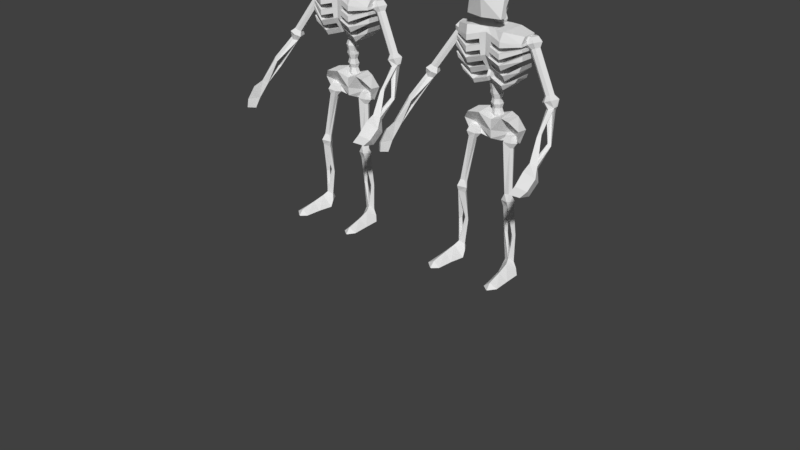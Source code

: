 # Source: Skeleton.blend  (saved by Blender 2.78.0; exported with 4.5.12 LTS)
import bpy
from mathutils import Matrix  # noqa: F401  (used for matrix-valued properties, if any)

bpy.ops.wm.read_factory_settings(use_empty=True)
scene = bpy.context.scene
scene.name = 'Scene'

# ---- collections
col_collection_1 = bpy.data.collections.new('Collection 1'); scene.collection.children.link(col_collection_1)
col_collection_2 = bpy.data.collections.new('Collection 2'); scene.collection.children.link(col_collection_2)
col_collection_2.hide_render = True
col_collection_2.hide_viewport = True

# ---- materials (node trees are filled in below, after node groups)
mat_material = bpy.data.materials.new('Material')
mat_material.alpha_threshold = 0.0
mat_material.use_transparent_shadow = False
mat_material.roughness = 0.5
mat_material.line_color = (0.0, 0.0, 0.0, 1.0)
mat_material_001 = bpy.data.materials.new('Material.001')
mat_material_001.alpha_threshold = 0.0
mat_material_001.use_transparent_shadow = False
mat_material_001.roughness = 0.5
mat_material_001.line_color = (0.0, 0.0, 0.0, 1.0)
mat_material_004 = bpy.data.materials.new('Material.004')
mat_material_004.alpha_threshold = 0.0
mat_material_004.use_transparent_shadow = False
mat_material_004.roughness = 0.5
mat_material_004.line_color = (0.0, 0.0, 0.0, 1.0)
mat_material_005 = bpy.data.materials.new('Material.005')
mat_material_005.alpha_threshold = 0.0
mat_material_005.use_transparent_shadow = False
mat_material_005.roughness = 0.5
mat_material_005.line_color = (0.0, 0.0, 0.0, 1.0)
mat_material_002 = bpy.data.materials.new('Material.002')
mat_material_002.alpha_threshold = 0.0
mat_material_002.use_transparent_shadow = False
mat_material_002.roughness = 0.5
mat_material_002.line_color = (0.0, 0.0, 0.0, 1.0)
mat_material_003 = bpy.data.materials.new('Material.003')
mat_material_003.alpha_threshold = 0.0
mat_material_003.use_transparent_shadow = False
mat_material_003.roughness = 0.5
mat_material_003.line_color = (0.0, 0.0, 0.0, 1.0)

# ---- material node trees

# ---- world
world_world = bpy.data.worlds.new('World'); scene.world = world_world
world_world.color = (0.05088, 0.05088, 0.05088)
world_world.use_sun_shadow = False
world_world.sun_shadow_jitter_overblur = 0.0
world_world.cycles.sampling_method = 'MANUAL'

# ---- meshes
me_cylinder = bpy.data.meshes.new('Cylinder')
me_cylinder.from_pydata([(0.07801, 1.196, -1.918), (0.6947, 0.8546, -1.797), (0.693, 0.1751, -1.553), (0.07447, -0.1628, -1.431), (-0.5422, 0.1788, -1.553), (-0.5405, 0.8583, -1.796), (0.07951, 1.714, -1.162), (0.9443, 1.235, -0.991), (0.9418, 0.2821, -0.6496), (0.07455, -0.1916, -0.4786), (-0.7902, 0.2873, -0.6492), (-0.7878, 1.24, -0.9907), (0.1709, 0.9462, -3.581), (0.7879, 0.5954, -3.509), (0.7868, -0.104, -3.365), (0.1687, -0.4525, -3.293), (-0.4484, -0.1017, -3.365), (-0.4473, 0.5977, -3.509), (0.1717, 1.383, -2.755), (1.037, 0.8912, -2.655), (1.035, -0.0895, -2.453), (0.1687, -0.5782, -2.351), (-0.6966, -0.0863, -2.452), (-0.6951, 0.8944, -2.654), (0.1744, 0.8694, -5.375), (0.7922, 0.5134, -5.394), (0.7925, -0.199, -5.432), (0.175, -0.5555, -5.45), (-0.4428, -0.1995, -5.432), (-0.443, 0.5129, -5.394), (0.1743, 1.128, -4.463), (1.04, 0.629, -4.489), (1.041, -0.37, -4.542), (0.175, -0.8698, -4.568), (-0.6912, -0.3706, -4.542), (-0.6916, 0.6284, -4.489), (0.1731, 0.8868, -7.22), (0.7907, 0.5303, -7.22), (0.7907, -0.1829, -7.22), (0.1731, -0.5395, -7.22), (-0.4445, -0.1832, -7.22), (-0.4445, 0.5303, -7.22), (0.1731, 1.174, -6.322), (1.039, 0.6737, -6.322), (1.039, -0.3263, -6.322), (0.1731, -0.8263, -6.322), (-0.6929, -0.3263, -6.322), (-0.6929, 0.6737, -6.322), (0.1692, 0.8764, -9.143), (0.7865, 0.4838, -9.156), (0.7891, -0.2275, -9.144), (0.1738, -0.5983, -9.109), (-0.4463, -0.2615, -9.136), (-0.4487, 0.4823, -9.156), (0.1733, 1.246, -8.179), (1.039, 0.7245, -8.204), (1.041, -0.2748, -8.234), (0.1757, -0.7923, -8.237), (-0.6915, -0.3055, -8.228), (-0.6928, 0.7236, -8.204), (0.1848, 0.2115, -11.22), (0.8012, -0.1931, -11.13), (0.8006, -0.8357, -10.98), (0.1824, -1.184, -10.9), (-0.4353, -0.8921, -10.97), (-0.434, -0.1916, -11.13), (0.1764, 0.881, -10.37), (1.041, 0.3212, -10.28), (1.041, -0.6206, -10.1), (0.1741, -1.114, -10.01), (-0.6918, -0.6725, -10.09), (-0.6912, 0.3236, -10.28), (0.1911, -0.2145, -13.05), (0.8081, -0.5649, -12.97), (0.8068, -1.264, -12.81), (0.1886, -1.612, -12.73), (-0.4284, -1.261, -12.81), (-0.4272, -0.5626, -12.97), (0.1927, 0.2903, -12.24), (1.057, -0.2632, -12.12), (1.056, -1.18, -11.91), (0.1892, -1.669, -11.79), (-0.6766, -1.24, -11.9), (-0.6749, -0.26, -12.12), (0.2432, -0.5838, -14.8), (0.8604, -0.9375, -14.75), (0.8595, -1.643, -14.63), (0.2415, -1.996, -14.58), (-0.3757, -1.642, -14.63), (-0.3748, -0.9359, -14.75), (0.2439, -0.1852, -13.96), (1.109, -0.6812, -13.88), (1.108, -1.671, -13.72), (0.2414, -2.165, -13.64), (-0.624, -1.669, -13.72), (-0.6227, -0.679, -13.88), (0.4466, -0.7842, -16.86), (1.064, -1.174, -16.88), (0.9468, -1.942, -16.84), (0.242, -2.373, -16.81), (-0.3765, -2.029, -16.75), (-0.3009, -1.265, -16.7), (0.3243, -0.4606, -15.98), (1.182, -0.9662, -15.96), (1.111, -2.002, -15.74), (0.2397, -2.516, -15.63), (-0.6257, -2.016, -15.71), (-0.6172, -1.016, -15.88), (0.1987, -0.8106, -18.75), (0.8176, -1.163, -18.71), (0.8203, -1.828, -18.6), (0.2046, -2.138, -18.64), (-0.4151, -1.826, -18.58), (-0.4177, -1.163, -18.7), (0.2697, -0.5653, -17.73), (1.151, -1.042, -17.67), (1.097, -1.907, -17.58), (0.1887, -2.372, -17.61), (-0.6808, -1.97, -17.52), (-0.6748, -1.121, -17.6), (0.1238, -0.7221, -20.67), (0.7387, -1.073, -20.61), (0.7333, -1.766, -20.48), (0.113, -2.108, -20.42), (-0.5019, -1.756, -20.47), (-0.4965, -1.063, -20.6), (0.1302, -0.4767, -19.79), (0.9924, -0.968, -19.71), (0.9854, -1.937, -19.6), (0.1158, -2.412, -19.52), (-0.7468, -1.915, -19.55), (-0.7395, -0.9479, -19.7), (0.1375, 1.675, -0.3529), (0.6784, 1.376, -0.2463), (0.6769, 0.7798, -0.03266), (0.1344, 0.4835, 0.07425), (-0.4065, 0.7831, -0.03243), (-0.405, 1.379, -0.246), (0.09149, 2.276, 1.338), (0.5194, 2.039, 1.422), (0.5182, 1.568, 1.591), (0.08903, 1.333, 1.676), (-0.3389, 1.57, 1.591), (-0.3377, 2.042, 1.422), (0.1168, 2.223, 0.3553), (0.9273, 1.774, 0.5152), (0.925, 0.8812, 0.8352), (0.1121, 0.4371, 0.9954), (-0.6985, 0.886, 0.8356), (-0.6961, 1.779, 0.5155), (0.16, -0.7532, -22.7), (0.7749, -1.104, -22.64), (0.7695, -1.797, -22.51), (0.1492, -2.139, -22.45), (-0.4657, -1.787, -22.5), (-0.4603, -1.094, -22.63), (0.1686, -0.4829, -21.83), (1.031, -0.9715, -21.75), (1.025, -1.922, -21.58), (0.1561, -2.382, -21.49), (-0.7066, -1.896, -21.57), (-0.7004, -0.9465, -21.74)], [], [(5, 11, 6, 0), (4, 10, 11, 5), (3, 9, 10, 4), (2, 8, 9, 3), (1, 7, 8, 2), (0, 6, 7, 1), (17, 23, 18, 12), (16, 22, 23, 17), (15, 21, 22, 16), (14, 20, 21, 15), (13, 19, 20, 14), (12, 18, 19, 13), (29, 35, 30, 24), (28, 34, 35, 29), (27, 33, 34, 28), (26, 32, 33, 27), (25, 31, 32, 26), (24, 30, 31, 25), (41, 47, 42, 36), (40, 46, 47, 41), (39, 45, 46, 40), (38, 44, 45, 39), (37, 43, 44, 38), (36, 42, 43, 37), (53, 59, 54, 48), (52, 58, 59, 53), (51, 57, 58, 52), (50, 56, 57, 51), (49, 55, 56, 50), (48, 54, 55, 49), (65, 71, 66, 60), (64, 70, 71, 65), (63, 69, 70, 64), (62, 68, 69, 63), (61, 67, 68, 62), (60, 66, 67, 61), (77, 83, 78, 72), (76, 82, 83, 77), (75, 81, 82, 76), (74, 80, 81, 75), (73, 79, 80, 74), (72, 78, 79, 73), (89, 95, 90, 84), (88, 94, 95, 89), (87, 93, 94, 88), (86, 92, 93, 87), (85, 91, 92, 86), (84, 90, 91, 85), (101, 107, 102, 96), (100, 106, 107, 101), (99, 105, 106, 100), (98, 104, 105, 99), (97, 103, 104, 98), (96, 102, 103, 97), (37, 55, 54, 36), (38, 56, 55, 37), (39, 57, 56, 38), (40, 58, 57, 39), (41, 59, 58, 40), (36, 54, 59, 41), (24, 42, 47, 29), (29, 47, 46, 28), (28, 46, 45, 27), (27, 45, 44, 26), (26, 44, 43, 25), (25, 43, 42, 24), (13, 31, 30, 12), (12, 30, 35, 17), (17, 35, 34, 16), (16, 34, 33, 15), (15, 33, 32, 14), (14, 32, 31, 13), (1, 19, 18, 0), (0, 18, 23, 5), (5, 23, 22, 4), (4, 22, 21, 3), (3, 21, 20, 2), (2, 20, 19, 1), (50, 68, 67, 49), (49, 67, 66, 48), (48, 66, 71, 53), (53, 71, 70, 52), (52, 70, 69, 51), (51, 69, 68, 50), (63, 81, 80, 62), (64, 82, 81, 63), (65, 83, 82, 64), (60, 78, 83, 65), (61, 79, 78, 60), (62, 80, 79, 61), (73, 91, 90, 72), (72, 90, 95, 77), (77, 95, 94, 76), (76, 94, 93, 75), (75, 93, 92, 74), (74, 92, 91, 73), (86, 104, 103, 85), (87, 105, 104, 86), (88, 106, 105, 87), (89, 107, 106, 88), (84, 102, 107, 89), (85, 103, 102, 84), (113, 119, 114, 108), (112, 118, 119, 113), (111, 117, 118, 112), (110, 116, 117, 111), (109, 115, 116, 110), (108, 114, 115, 109), (125, 131, 126, 120), (124, 130, 131, 125), (123, 129, 130, 124), (122, 128, 129, 123), (121, 127, 128, 122), (120, 126, 127, 121), (101, 119, 118, 100), (100, 118, 117, 99), (99, 117, 116, 98), (98, 116, 115, 97), (97, 115, 114, 96), (96, 114, 119, 101), (108, 126, 131, 113), (109, 127, 126, 108), (113, 131, 130, 112), (112, 130, 129, 111), (111, 129, 128, 110), (110, 128, 127, 109), (7, 6, 132, 133), (9, 8, 134, 135), (11, 10, 136, 137), (8, 7, 133, 134), (10, 9, 135, 136), (6, 11, 137, 132), (145, 144, 138, 139), (143, 142, 141, 140, 139, 138), (147, 146, 140, 141), (149, 148, 142, 143), (146, 145, 139, 140), (148, 147, 141, 142), (144, 149, 143, 138), (132, 137, 149, 144), (136, 135, 147, 148), (134, 133, 145, 146), (137, 136, 148, 149), (135, 134, 146, 147), (133, 132, 144, 145), (155, 161, 156, 150), (154, 160, 161, 155), (153, 159, 160, 154), (152, 158, 159, 153), (151, 157, 158, 152), (150, 156, 157, 151), (122, 158, 157, 121), (124, 160, 159, 123), (120, 156, 161, 125), (125, 161, 160, 124), (123, 159, 158, 122), (121, 157, 156, 120)])
me_cylinder.use_remesh_preserve_volume = False
me_cylinder.use_remesh_preserve_attributes = False
me_cylinder.use_mirror_vertex_groups = False
me_cylinder.update()
me_cube = bpy.data.meshes.new('Cube')
me_cube.from_pydata([(-0.8669, -0.5032, -0.6405), (-0.8895, 0.4712, -0.669), (-0.00269, 0.9791, -0.6116), (-0.001979, 0.8945, 0.8287), (-1.277, -0.4854, -0.07342), (-0.3894, 0.7658, -0.6583), (8.297e-05, -0.914, -0.6681), (-0.349, 1.0, -0.149), (-0.8363, 0.7619, 0.799), (-0.7812, -0.8803, 0.6708), (-1.099, 0.8656, -0.06862), (-0.5822, -0.7538, -0.6753), (-0.8743, 0.6398, -1.55), (-0.0009255, -1.11, 0.1427), (-0.319, 1.0, 0.1585), (-1.065, 0.8656, 0.4207), (-0.8895, 0.07815, -0.669), (-1.163, -0.46, 0.5647), (-1.003, 0.4831, 1.082), (0.001641, -0.7979, 1.092), (-1.348, 0.5219, -0.2035), (-0.8895, 0.2836, -1.553), (1.192e-07, 0.3974, -1.551), (-0.2123, 0.4032, -1.553), (-0.001467, 0.5437, 1.229), (-0.6022, 0.3423, -1.553), (-0.6674, -0.537, 1.151), (-1.332, 0.4906, 0.4492), (-0.0001958, 0.8568, -1.55), (-0.8895, 0.3145, -1.111), (-0.3798, 0.7283, -0.125), (-1.053, 0.6077, -0.05289), (-0.3529, 0.7283, 0.1486), (-1.022, 0.6077, 0.3909), (0.0001945, -0.1737, 1.284), (-0.4038, -0.1093, 1.27), (-0.8253, -0.05758, 1.143), (0.005939, -0.04992, -0.8172), (0.005939, 0.254, -1.551), (0.005939, 0.1598, -1.111), (-0.7246, -0.6285, -0.6579), (0.3285, -0.432, -7.471), (0.6069, -0.06553, -6.241), (0.7057, -0.9649, -7.714), (0.59, -0.9591, -6.158), (0.0009225, -0.2048, -7.388), (-0.0181, -0.1771, -6.468), (-0.01846, -0.9959, -7.499), (-0.01801, -1.038, -6.386), (1.335, -0.3554, -7.237), (1.107, 0.09618, -6.258), (1.304, -0.6255, -7.444), (1.091, -0.7257, -6.216), (1.025, -0.5157, -6.947), (0.9892, -1.147, -6.938), (-0.01636, -1.166, -7.032), (0.0009538, -0.1671, -6.981), (1.477, -0.195, -6.715), (1.453, -0.8269, -6.792), (-0.001976, -0.06123, -4.044), (-0.001839, 0.3205, -2.095), (-0.001976, -0.9753, -4.044), (-0.00184, -0.854, -2.095), (-1.616, 0.2207, -3.814), (-1.722, 0.06011, -2.256), (-1.616, -0.8204, -3.814), (-1.713, -0.6673, -2.256), (-0.8897, -0.9724, -4.369), (-0.9487, -0.8316, -2.097), (-0.8897, 0.2061, -4.369), (-0.9353, 0.5532, -2.097), (-0.001975, 0.4584, -3.296), (-0.001976, -0.9753, -3.296), (-1.754, -0.794, -3.122), (-1.754, 0.2188, -3.074), (-0.8704, 0.6891, -3.551), (-0.8704, -0.9753, -3.405), (-0.1226, -0.9745, -4.13), (-0.4442, 0.4004, -2.083), (-0.4442, -0.8424, -2.083), (-0.1226, 0.01825, -4.13), (-0.2545, -0.9835, -3.335), (-0.2082, 0.5238, -3.367), (-0.001948, 0.4584, -3.051), (-0.001921, 0.4584, -2.806), (-0.001894, 0.4584, -2.561), (-0.001866, 0.4584, -2.278), (-0.001867, -0.9753, -2.275), (-0.001894, -0.9753, -2.561), (-0.001921, -0.9753, -2.806), (-0.001949, -0.9753, -3.051), (-1.663, -0.8023, -2.578), (-1.687, -0.8007, -2.714), (-1.729, -0.7969, -2.834), (-1.723, -0.8012, -2.969), (-1.664, 0.2137, -2.568), (-1.685, 0.2149, -2.695), (-1.724, 0.2161, -2.806), (-1.722, 0.2173, -2.931), (-0.8704, 0.6891, -2.51), (-0.8704, 0.6891, -2.774), (-0.8704, 0.6891, -3.033), (-0.8704, 0.6891, -3.292), (-0.8704, -0.9753, -2.477), (-0.8704, -0.9753, -2.716), (-0.8704, -0.9753, -2.946), (-0.8704, -0.9753, -3.175), (-0.327, -0.9753, -2.354), (-0.3307, -0.9817, -2.618), (-0.3022, -0.9817, -2.857), (-0.2829, -0.9835, -3.096), (-0.326, 0.5238, -2.363), (-0.2965, 0.5238, -2.625), (-0.2671, 0.5238, -2.873), (-0.2376, 0.5238, -3.12), (-0.001976, -0.9753, -3.545), (-0.001976, -0.9753, -3.794), (-1.755, -0.7923, -3.331), (-1.718, -0.797, -3.568), (-1.755, 0.2201, -3.299), (-1.718, 0.2209, -3.552), (-0.8768, 0.5293, -3.824), (-0.8833, 0.3694, -4.097), (-0.8768, -0.9743, -3.727), (-0.8833, -0.9734, -4.048), (-0.001976, 0.1273, -3.794), (-0.001976, 0.2975, -3.545), (-0.1796, 0.3633, -3.621), (-0.1511, 0.1991, -3.875), (-0.2243, -0.9831, -3.598), (-0.1942, -0.9829, -3.866)], [], [(5, 1, 20), (12, 21, 29), (27, 15, 10, 20), (20, 1, 16), (2, 5, 7), (2, 7, 14), (7, 5, 10), (26, 9, 19), (6, 13, 11), (11, 9, 4), (18, 36, 35, 24), (4, 20, 0), (5, 12, 1), (26, 17, 9), (8, 3, 14, 15), (11, 4, 0, 40), (10, 5, 20), (13, 19, 9), (13, 9, 11), (18, 8, 15, 27), (3, 2, 14), (27, 20, 4, 17), (9, 17, 4), (24, 3, 8, 18), (12, 28, 23, 25), (29, 16, 1, 12), (24, 35, 34), (22, 23, 28), (0, 20, 16), (25, 21, 12), (17, 18, 27), (18, 17, 26, 36), (10, 15, 33, 31), (7, 10, 31, 30), (15, 14, 32, 33), (14, 7, 30, 32), (31, 33, 32, 30), (34, 35, 26, 19), (35, 36, 26), (16, 29, 39, 37), (29, 21, 38, 39), (23, 22, 38, 21, 25), (6, 11, 40, 0, 16, 37), (42, 44, 52, 50), (54, 44, 48, 55), (55, 48, 46, 56), (56, 46, 42, 53), (43, 47, 45, 41), (48, 44, 42, 46), (57, 50, 52, 58), (43, 41, 49, 51), (54, 43, 51, 58), (53, 42, 50, 57), (41, 53, 57, 49), (44, 54, 58, 52), (49, 57, 58, 51), (45, 56, 53, 41), (47, 55, 56, 45), (43, 54, 55, 47), (86, 60, 62, 87), (103, 68, 66, 91), (91, 66, 64, 95), (111, 78, 60, 86), (67, 65, 63, 69), (79, 62, 60, 78), (66, 68, 70, 64), (77, 67, 69, 80), (95, 64, 70, 99), (107, 79, 68, 103), (129, 81, 76, 123), (119, 74, 75, 121), (127, 82, 71, 126), (117, 73, 74, 119), (123, 76, 73, 117), (121, 75, 82, 127), (115, 72, 81, 129), (87, 62, 79, 107), (61, 77, 80, 59), (68, 79, 78, 70), (99, 70, 78, 111), (102, 101, 113, 114), (100, 99, 111, 112), (90, 89, 109, 110), (88, 87, 107, 108), (110, 109, 105, 106), (108, 107, 103, 104), (98, 97, 101, 102), (96, 95, 99, 100), (82, 114, 83, 71), (114, 113, 84, 83), (113, 112, 85, 84), (112, 111, 86, 85), (94, 93, 97, 98), (92, 91, 95, 96), (106, 105, 93, 94), (104, 103, 91, 92), (85, 86, 87, 88), (61, 116, 130, 77), (69, 122, 128, 80), (67, 124, 118, 65), (65, 118, 120, 63), (80, 128, 125, 59), (128, 127, 126, 125), (63, 120, 122, 69), (77, 130, 124, 67), (122, 124, 130, 128), (123, 117, 119, 121), (121, 127, 129, 123), (81, 82, 75, 76), (98, 102, 106, 94), (102, 114, 110, 106), (97, 93, 105, 101), (101, 105, 109, 113), (96, 100, 104, 92), (100, 112, 108, 104), (112, 113, 109, 108), (114, 82, 81, 110), (127, 128, 130, 129), (109, 89, 88, 108), (81, 72, 90, 110), (130, 116, 115, 129), (74, 73, 76, 75), (124, 122, 120, 118), (2, 28, 12, 5)])
me_cube.materials.append(mat_material)
me_cube.use_remesh_preserve_volume = False
me_cube.use_remesh_preserve_attributes = False
me_cube.use_mirror_vertex_groups = False
me_cube.update()
me_cube_001 = bpy.data.meshes.new('Cube.001')
me_cube_001.from_pydata([(-3.574, 1.25, -5.79), (-3.462, 1.438, -5.896), (-3.231, 0.3067, -5.063), (-3.529, 1.233, -5.987), (-3.31, 0.1312, -5.1), (-3.386, 1.317, -5.974), (-3.893, 1.939, -6.936), (-3.637, 2.136, -6.788), (-3.711, 1.878, -6.928), (-3.526, 1.861, -6.966), (-3.857, 0.9002, -6.372), (-3.762, 0.7188, -6.379), (-3.779, 1.709, -7.161), (-3.696, 0.9257, -6.291), (-3.619, 0.8047, -6.367), (-3.362, -0.0781, -5.165), (-4.096, 2.352, -7.315), (-3.683, 2.679, -6.971), (-3.565, 2.437, -7.591), (-3.95, 1.873, -7.674), (-3.835, 3.05, -7.993), (-3.479, 3.39, -7.818), (-3.428, 2.883, -7.974), (-3.637, 2.721, -8.171), (-1.884, -0.2223, -2.303), (-1.582, -0.697, -2.478), (-1.992, -0.5695, -2.309), (-1.79, -0.299, -2.892), (-1.872, -0.5623, -2.896), (-2.175, -0.4665, -2.756), (-1.676, -0.744, -2.757), (-2.192, -0.5808, -2.517), (-1.621, -0.2331, -2.325), (-2.046, -0.5813, -2.835), (-1.923, -0.1894, -2.827), (-1.751, -0.07689, -2.626), (-1.968, -0.7727, -2.639), (-3.483, -0.01547, -4.951), (-3.44, 0.1815, -4.986), (-2.96, -0.1819, -4.633), (-3.257, -0.08861, -4.496), (-2.88, 0.07514, -4.628), (-3.176, 0.1686, -4.491), (-2.831, 0.1763, -4.876), (-3.335, 0.3355, -4.643), (-3.48, -0.1284, -4.652), (-3.002, 0.1857, -4.553), (-3.122, -0.1968, -4.561), (-3.261, -0.3156, -4.77), (-3.049, 0.3635, -4.757), (-1.483, -0.3495, -2.485), (-2.093, -0.2033, -2.751), (-2.044, -0.1056, -2.508), (-1.529, -0.2706, -2.748), (-3.049, 0.1488, -5.118), (-1.768, -0.7177, -2.335), (-3.408, 0.1036, -4.647), (-2.966, -0.2642, -4.873), (-3.883, 2.425, -8.137), (-4.029, 2.819, -7.745), (-3.634, 3.175, -7.483), (-1.126, 0.005115, -11.63), (-1.397, 0.2517, -10.23), (-1.026, -0.09959, -11.8), (-1.064, 0.1263, -10.33), (-1.233, -0.1144, -11.75), (-1.314, 0.0483, -10.31), (-1.121, -0.2134, -11.78), (-1.164, -0.1077, -10.39), (-1.427, 0.04809, -12.98), (-1.171, -0.08028, -13.12), (-1.399, -0.1089, -13.06), (-1.367, -0.2798, -13.05), (-1.533, -0.05407, -11.87), (-1.621, -0.1645, -11.75), (-1.605, -0.1569, -13.13), (-1.415, -0.1498, -11.8), (-1.509, -0.2636, -11.77), (-1.53, -0.04513, -10.22), (-0.7991, -0.1765, -7.059), (-1.164, -0.6041, -7.121), (-1.143, -0.163, -7.035), (-0.891, -0.4264, -7.629), (-0.778, -0.05538, -7.314), (-1.132, -0.08631, -7.535), (-1.254, -0.6011, -7.412), (-1.222, -0.03796, -7.277), (-0.7416, -0.421, -7.038), (-1.21, -0.249, -7.574), (-0.8217, -0.2642, -7.601), (-0.6584, -0.3422, -7.385), (-1.347, -0.3153, -7.337), (-1.408, -0.07786, -9.845), (-1.355, 0.16, -9.676), (-1.114, 0.1433, -9.686), (-1.067, 0.04004, -9.776), (-1.447, 0.008551, -9.758), (-0.8238, -0.6127, -7.16), (-1.152, -0.4158, -7.611), (-0.7854, -0.6187, -7.446), (-1.22, -0.4064, -7.004), (-1.145, -0.09902, -9.872), (-1.543, -0.1149, -10.05), (-1.389, 0.3602, -9.955), (-1.155, -0.1306, -10.1), (-0.975, 0.1768, -10.02), (-1.504, 0.2927, -13.13), (-1.088, 0.008548, -13.42), (-1.367, -0.4621, -13.45), (-1.79, -0.1031, -13.42), (-1.044, 0.2145, -13.71), (-1.403, -0.3396, -13.77), (-1.991, 0.1098, -13.63), (-1.57, 0.9478, -13.29), (-1.189, 0.9581, -13.7), (-1.373, 0.8672, -13.8), (-1.988, 0.8695, -13.64), (-1.615, 1.739, -13.45), (-1.297, 1.742, -13.72), (-1.599, 1.751, -13.77), (-1.98, 1.699, -13.67), (-1.625, 1.966, -13.72), (-1.592, 1.967, -13.74), (-1.627, 1.967, -13.74), (-1.666, 1.962, -13.73)], [(84, 89)], [(55, 25, 50), (57, 15, 54), (48, 15, 57), (28, 39, 27), (38, 56, 44), (24, 55, 32), (2, 1, 0, 38), (15, 37, 38), (17, 18, 60), (19, 18, 58), (83, 90, 89), (100, 80, 97), (98, 101, 82), (98, 99, 85), (79, 100, 87), (5, 1, 2, 54), (3, 5, 54, 4), (0, 3, 4, 38), (6, 8, 3, 0), (8, 6, 7, 9), (7, 1, 5, 9), (6, 0, 1, 7), (8, 9, 5, 3), (12, 11, 10, 6), (14, 11, 12, 9), (13, 14, 9, 8), (10, 13, 8, 6), (4, 13, 10, 38), (8, 9, 12, 6), (54, 15, 11, 14), (38, 10, 11, 15), (54, 14, 13, 4), (16, 6, 7, 17), (16, 6, 12, 19), (18, 17, 7, 9), (18, 19, 12, 9), (20, 59, 58, 23), (20, 59, 60, 21), (23, 58, 18, 22), (22, 21, 60, 18), (20, 21, 22, 23), (33, 36, 31, 29), (55, 24, 26), (46, 49, 44, 42), (24, 32, 35, 52), (35, 34, 51, 52), (36, 55, 26, 31), (36, 30, 25, 55), (35, 53, 27, 34), (50, 53, 35, 32), (28, 30, 36, 33), (37, 15, 48, 45), (45, 56, 38, 37), (40, 42, 56, 45), (48, 47, 40, 45), (49, 2, 38, 44), (49, 43, 54, 2), (48, 57, 39, 47), (41, 43, 49, 46), (46, 34, 27, 41), (27, 39, 41), (51, 34, 46, 42), (29, 51, 42, 40), (33, 29, 40, 47), (39, 28, 33, 47), (57, 43, 41, 39), (54, 43, 57), (42, 44, 56), (53, 50, 25, 30), (50, 32, 55), (52, 51, 29, 31), (52, 31, 26, 24), (53, 30, 28, 27), (60, 59, 16, 17), (59, 16, 19, 58), (64, 63, 61, 62), (68, 67, 63, 64), (65, 67, 68, 66), (61, 65, 66, 62), (69, 71, 65, 61), (71, 69, 70, 72), (72, 70, 63, 67), (69, 61, 63, 70), (72, 67, 65, 71), (75, 74, 73, 69), (77, 74, 75, 72), (76, 77, 72, 71), (73, 76, 71, 69), (62, 66, 76, 73), (71, 72, 75, 69), (68, 78, 74, 77), (62, 73, 74, 78), (68, 77, 76, 66), (88, 91, 86, 84), (100, 79, 81), (79, 87, 90, 83), (91, 100, 81, 86), (99, 98, 82), (91, 85, 80, 100), (90, 99, 82, 89), (97, 99, 90, 87), (98, 85, 91, 88), (95, 89, 82, 101), (94, 83, 89, 95), (88, 84, 93, 96), (98, 88, 96, 92), (99, 97, 80, 85), (98, 92, 101), (97, 87, 100), (83, 86, 81, 79), (84, 86, 83), (95, 101, 104, 105, 94), (103, 102, 92, 96, 93), (102, 104, 101, 92), (103, 93, 94, 105), (104, 68, 64, 105), (78, 68, 104, 102), (62, 78, 102, 103), (105, 64, 62, 103), (69, 70, 107, 106), (69, 75, 109, 106), (70, 72, 108, 107), (75, 72, 108, 109), (109, 108, 111, 112), (107, 108, 111, 110), (109, 112, 106), (107, 110, 106), (106, 110, 114, 113), (110, 111, 115, 114), (106, 112, 116, 113), (112, 111, 115, 116), (113, 114, 118, 117), (116, 115, 119, 120), (113, 116, 120, 117), (114, 115, 119, 118), (117, 120, 124, 121), (118, 119, 123, 122), (117, 118, 122, 121), (120, 119, 123, 124), (123, 124, 121, 122), (94, 93, 84, 83)])
me_cube_001.materials.append(mat_material_001)
me_cube_001.use_remesh_preserve_volume = False
me_cube_001.use_remesh_preserve_attributes = False
me_cube_001.use_mirror_vertex_groups = False
me_cube_001.update()
me_cube_002 = bpy.data.meshes.new('Cube.002')
me_cube_002.from_pydata([(-0.01765, -0.7928, -1.225), (-0.1975, -0.6961, -1.207), (-0.198, -0.5028, -1.168), (-0.01848, -0.406, -1.147), (0.1614, -0.5027, -1.165), (0.1618, -0.696, -1.204), (-0.01953, -0.9111, -1.016), (-0.2718, -0.7756, -0.9912), (-0.2724, -0.5044, -0.9365), (-0.0207, -0.3687, -0.9068), (0.2316, -0.5043, -0.9318), (0.2321, -0.7754, -0.9865), (-0.041, -0.7757, -1.654), (-0.2209, -0.6781, -1.649), (-0.2213, -0.4823, -1.636), (-0.0418, -0.3842, -1.628), (0.1381, -0.4819, -1.633), (0.1385, -0.6776, -1.646), (-0.04289, -0.8698, -1.431), (-0.2951, -0.7329, -1.424), (-0.2957, -0.4584, -1.406), (-0.04401, -0.3208, -1.394), (0.2082, -0.4577, -1.401), (0.2088, -0.7322, -1.419), (-0.03797, -0.81, -2.111), (-0.2179, -0.7138, -2.129), (-0.2182, -0.5201, -2.163), (-0.03875, -0.4226, -2.178), (0.1411, -0.5188, -2.16), (0.1415, -0.7126, -2.126), (-0.03987, -0.8527, -1.872), (-0.2921, -0.7177, -1.897), (-0.2926, -0.4461, -1.944), (-0.04096, -0.3094, -1.965), (0.2113, -0.4444, -1.939), (0.2118, -0.716, -1.893), (-0.03336, -0.8717, -2.578), (-0.2132, -0.7747, -2.591), (-0.2136, -0.5796, -2.615), (-0.03415, -0.4815, -2.625), (0.1457, -0.5784, -2.612), (0.1461, -0.7736, -2.588), (-0.03525, -0.9225, -2.341), (-0.2875, -0.7865, -2.36), (-0.288, -0.5129, -2.393), (-0.03636, -0.3754, -2.407), (0.2159, -0.5114, -2.389), (0.2164, -0.7849, -2.355), (-0.02782, -0.9281, -3.065), (-0.2076, -0.8217, -3.083), (-0.2088, -0.6267, -3.103), (-0.03006, -0.5237, -3.105), (0.1506, -0.6161, -3.099), (0.1518, -0.8202, -3.08), (-0.03103, -0.9994, -2.808), (-0.2832, -0.8584, -2.834), (-0.2841, -0.5859, -2.875), (-0.0327, -0.4437, -2.891), (0.2199, -0.5758, -2.87), (0.2207, -0.8566, -2.83), (-0.028, -0.8102, -3.612), (-0.2078, -0.6974, -3.605), (-0.2083, -0.5169, -3.588), (-0.02878, -0.4187, -3.578), (0.1512, -0.5001, -3.585), (0.1516, -0.6967, -3.602), (-0.0271, -0.9671, -3.375), (-0.2791, -0.812, -3.373), (-0.2801, -0.5488, -3.358), (-0.02837, -0.4104, -3.35), (0.224, -0.5327, -3.353), (0.2248, -0.8111, -3.368), (-0.02586, -0.7501, -4.09), (-0.2057, -0.6524, -4.083), (-0.2061, -0.4563, -4.066), (-0.02663, -0.3581, -4.056), (0.1533, -0.4558, -4.063), (0.1536, -0.6519, -4.08), (-0.0279, -0.8634, -3.869), (-0.28, -0.709, -3.859), (-0.2807, -0.4515, -3.835), (-0.02899, -0.3136, -3.821), (0.2234, -0.4334, -3.83), (0.2239, -0.7083, -3.855), (-0.03723, -0.7032, -4.546), (-0.2171, -0.6053, -4.545), (-0.2175, -0.4087, -4.54), (-0.03801, -0.31, -4.536), (0.1419, -0.408, -4.537), (0.1423, -0.6046, -4.542), (-0.03913, -0.7863, -4.32), (-0.2914, -0.6489, -4.318), (-0.2919, -0.3732, -4.311), (-0.04022, -0.2349, -4.305), (0.212, -0.3723, -4.307), (0.2126, -0.648, -4.314), (-0.09181, -0.712, -5.074), (-0.2717, -0.6065, -5.094), (-0.238, -0.3952, -5.109), (-0.03326, -0.2755, -5.114), (0.1467, -0.3672, -5.086), (0.1251, -0.5749, -5.049), (-0.05804, -0.7732, -4.84), (-0.308, -0.635, -4.854), (-0.2883, -0.3449, -4.833), (-0.03538, -0.2003, -4.82), (0.2169, -0.3387, -4.822), (0.2153, -0.6175, -4.831), (-0.01535, -0.7628, -5.553), (-0.1957, -0.6657, -5.555), (-0.1971, -0.4805, -5.551), (-0.01808, -0.3963, -5.569), (0.1623, -0.479, -5.541), (0.1636, -0.6641, -5.55), (-0.03822, -0.7986, -5.287), (-0.2951, -0.6671, -5.29), (-0.28, -0.4275, -5.295), (-0.01592, -0.3004, -5.316), (0.2371, -0.4072, -5.279), (0.236, -0.6417, -5.271), (0.01086, -0.8461, -6.035), (-0.1684, -0.7487, -6.034), (-0.1675, -0.5553, -6.025), (0.01267, -0.4593, -6.017), (0.1919, -0.5568, -6.019), (0.191, -0.7501, -6.028), (0.007122, -0.8861, -5.804), (-0.2442, -0.75, -5.803), (-0.2429, -0.4813, -5.806), (0.009638, -0.3485, -5.801), (0.2609, -0.4847, -5.79), (0.2597, -0.7536, -5.794), (-0.03827, -0.8757, -0.8129), (-0.1961, -0.7909, -0.7973), (-0.1964, -0.6213, -0.7631), (-0.039, -0.5364, -0.7445), (0.1188, -0.6212, -0.7602), (0.1192, -0.7908, -0.7944), (-0.02842, -0.9879, -0.3648), (-0.1532, -0.9208, -0.3524), (-0.1535, -0.7866, -0.3253), (-0.029, -0.7195, -0.3107), (0.09583, -0.7866, -0.323), (0.09612, -0.9208, -0.3501), (-0.03355, -1.004, -0.6153), (-0.27, -0.8766, -0.5919), (-0.2705, -0.6225, -0.5406), (-0.03465, -0.4953, -0.5128), (0.2018, -0.6224, -0.5363), (0.2023, -0.8765, -0.5875), (0.00496, -0.9002, -6.55), (-0.1743, -0.8029, -6.549), (-0.1734, -0.6094, -6.54), (0.006766, -0.5134, -6.533), (0.186, -0.6109, -6.534), (0.1851, -0.8043, -6.543), (0.0006149, -0.9473, -6.321), (-0.2508, -0.812, -6.319), (-0.2498, -0.5468, -6.308), (0.002432, -0.4174, -6.299), (0.2539, -0.5521, -6.3), (0.253, -0.8169, -6.311), (-0.8669, -0.5032, -0.6405), (-0.8895, 0.4712, -0.669), (-0.00269, 0.9791, -0.6116), (-0.001979, 0.8945, 0.8287), (-1.277, -0.4854, -0.07342), (-0.3894, 0.7658, -0.6583), (8.297e-05, -0.914, -0.6681), (-0.349, 1.0, -0.149), (-0.8363, 0.7619, 0.799), (-0.7812, -0.8803, 0.6708), (-1.099, 0.8656, -0.06862), (-0.5822, -0.7538, -0.6753), (-0.8743, 0.6398, -1.55), (-0.0009255, -1.11, 0.1427), (-0.319, 1.0, 0.1585), (-1.065, 0.8656, 0.4207), (-0.8895, 0.07815, -0.669), (-1.163, -0.46, 0.5647), (-1.003, 0.4831, 1.082), (0.001641, -0.7979, 1.092), (-1.348, 0.5219, -0.2035), (-0.8895, 0.2836, -1.553), (1.192e-07, 0.3974, -1.551), (-0.2123, 0.4032, -1.553), (-0.001467, 0.5437, 1.229), (-0.6022, 0.3423, -1.553), (-0.6674, -0.537, 1.151), (-1.332, 0.4906, 0.4492), (-0.0001958, 0.8568, -1.55), (-0.8895, 0.3145, -1.111), (-0.3798, 0.7283, -0.125), (-1.053, 0.6077, -0.05289), (-0.3529, 0.7283, 0.1486), (-1.022, 0.6077, 0.3909), (0.0001945, -0.1737, 1.284), (-0.4038, -0.1093, 1.27), (-0.8253, -0.05758, 1.143), (0.005939, -0.04992, -0.8172), (0.005939, 0.254, -1.551), (0.005939, 0.1598, -1.111), (-0.7246, -0.6285, -0.6579), (0.3285, -0.432, -7.471), (0.6069, -0.06553, -6.241), (0.7057, -0.9649, -7.714), (0.59, -0.9591, -6.158), (0.0009225, -0.2048, -7.388), (-0.0181, -0.1771, -6.468), (-0.01846, -0.9959, -7.499), (-0.01801, -1.038, -6.386), (1.335, -0.3554, -7.237), (1.107, 0.09618, -6.258), (1.304, -0.6255, -7.444), (1.091, -0.7257, -6.216), (1.025, -0.5157, -6.947), (0.9892, -1.147, -6.938), (-0.01636, -1.166, -7.032), (0.0009538, -0.1671, -6.981), (1.477, -0.195, -6.715), (1.453, -0.8269, -6.792), (-0.001976, -0.06123, -4.044), (-0.001839, 0.3205, -2.095), (-0.001976, -0.9753, -4.044), (-0.00184, -0.854, -2.095), (-1.616, 0.2207, -3.814), (-1.722, 0.06011, -2.256), (-1.616, -0.8204, -3.814), (-1.713, -0.6673, -2.256), (-0.8897, -0.9724, -4.369), (-0.9487, -0.8316, -2.097), (-0.8897, 0.2061, -4.369), (-0.9353, 0.5532, -2.097), (-0.001975, 0.4584, -3.296), (-0.001976, -0.9753, -3.296), (-1.754, -0.794, -3.122), (-1.754, 0.2188, -3.074), (-0.8704, 0.6891, -3.551), (-0.8704, -0.9753, -3.405), (-0.1226, -0.9745, -4.13), (-0.4442, 0.4004, -2.083), (-0.4442, -0.8424, -2.083), (-0.1226, 0.01825, -4.13), (-0.2545, -0.9835, -3.335), (-0.2082, 0.5238, -3.367), (-0.001948, 0.4584, -3.051), (-0.001921, 0.4584, -2.806), (-0.001894, 0.4584, -2.561), (-0.001866, 0.4584, -2.278), (-0.001867, -0.9753, -2.275), (-0.001894, -0.9753, -2.561), (-0.001921, -0.9753, -2.806), (-0.001949, -0.9753, -3.051), (-1.663, -0.8023, -2.578), (-1.687, -0.8007, -2.714), (-1.729, -0.7969, -2.834), (-1.723, -0.8012, -2.969), (-1.664, 0.2137, -2.568), (-1.685, 0.2149, -2.695), (-1.724, 0.2161, -2.806), (-1.722, 0.2173, -2.931), (-0.8704, 0.6891, -2.51), (-0.8704, 0.6891, -2.774), (-0.8704, 0.6891, -3.033), (-0.8704, 0.6891, -3.292), (-0.8704, -0.9753, -2.477), (-0.8704, -0.9753, -2.716), (-0.8704, -0.9753, -2.946), (-0.8704, -0.9753, -3.175), (-0.327, -0.9753, -2.354), (-0.3307, -0.9817, -2.618), (-0.3022, -0.9817, -2.857), (-0.2829, -0.9835, -3.096), (-0.326, 0.5238, -2.363), (-0.2965, 0.5238, -2.625), (-0.2671, 0.5238, -2.873), (-0.2376, 0.5238, -3.12), (-0.001976, -0.9753, -3.545), (-0.001976, -0.9753, -3.794), (-1.755, -0.7923, -3.331), (-1.718, -0.797, -3.568), (-1.755, 0.2201, -3.299), (-1.718, 0.2209, -3.552), (-0.8768, 0.5293, -3.824), (-0.8833, 0.3694, -4.097), (-0.8768, -0.9743, -3.727), (-0.8833, -0.9734, -4.048), (-0.001976, 0.1273, -3.794), (-0.001976, 0.2975, -3.545), (-0.1796, 0.3633, -3.621), (-0.1511, 0.1991, -3.875), (-0.2243, -0.9831, -3.598), (-0.1942, -0.9829, -3.866), (-0.001344, -0.1028, -4.554), (-0.001344, -0.8863, -4.554), (-1.385, 0.1389, -4.358), (-1.385, -0.7536, -4.358), (-0.7623, -0.8839, -4.833), (-0.7623, 0.1264, -4.833), (-0.1047, -0.8856, -4.628), (-0.1047, -0.03466, -4.628), (-0.001344, -0.8863, -4.34), (-1.473, -0.7335, -4.146), (-1.53, 0.1391, -4.133), (-0.8601, 0.4531, -4.359), (-0.7568, 0.2664, -4.6), (-0.7568, -0.8847, -4.558), (-0.001344, 0.0588, -4.34), (-0.1292, 0.1203, -4.41), (-0.1661, -0.8928, -4.402), (-3.577, 1.25, -5.79), (-3.464, 1.438, -5.896), (-3.233, 0.3067, -5.063), (-3.532, 1.233, -5.987), (-3.312, 0.1312, -5.1), (-3.388, 1.317, -5.974), (-3.895, 1.939, -6.936), (-3.64, 2.136, -6.788), (-3.713, 1.878, -6.928), (-3.528, 1.861, -6.966), (-3.859, 0.9002, -6.372), (-3.764, 0.7188, -6.379), (-3.781, 1.709, -7.161), (-3.698, 0.9257, -6.291), (-3.621, 0.8047, -6.367), (-3.364, -0.0781, -5.165), (-4.099, 2.352, -7.315), (-3.685, 2.679, -6.971), (-3.567, 2.437, -7.591), (-3.952, 1.873, -7.674), (-3.837, 3.05, -7.993), (-3.481, 3.39, -7.818), (-3.43, 2.883, -7.974), (-3.639, 2.721, -8.171), (-1.886, -0.2223, -2.303), (-1.584, -0.697, -2.478), (-1.994, -0.5695, -2.309), (-1.792, -0.299, -2.892), (-1.874, -0.5623, -2.896), (-2.178, -0.4665, -2.756), (-1.678, -0.744, -2.757), (-2.194, -0.5808, -2.517), (-1.623, -0.2331, -2.325), (-2.048, -0.5813, -2.835), (-1.926, -0.1894, -2.827), (-1.753, -0.07689, -2.626), (-1.97, -0.7727, -2.639), (-3.485, -0.01547, -4.951), (-3.443, 0.1815, -4.986), (-2.962, -0.1819, -4.633), (-3.259, -0.08861, -4.496), (-2.882, 0.07514, -4.628), (-3.178, 0.1686, -4.491), (-2.833, 0.1763, -4.876), (-3.337, 0.3355, -4.643), (-3.482, -0.1284, -4.652), (-3.004, 0.1857, -4.553), (-3.124, -0.1968, -4.561), (-3.264, -0.3156, -4.77), (-3.052, 0.3635, -4.757), (-1.485, -0.3495, -2.485), (-2.096, -0.2033, -2.751), (-2.046, -0.1056, -2.508), (-1.531, -0.2706, -2.748), (-3.051, 0.1488, -5.118), (-1.77, -0.7177, -2.335), (-3.41, 0.1036, -4.647), (-2.969, -0.2642, -4.873), (-3.885, 2.425, -8.137), (-4.031, 2.819, -7.745), (-3.636, 3.175, -7.483), (-1.128, 0.005115, -11.63), (-1.4, 0.2517, -10.23), (-1.028, -0.09959, -11.8), (-1.066, 0.1263, -10.33), (-1.235, -0.1144, -11.75), (-1.316, 0.0483, -10.31), (-1.123, -0.2134, -11.78), (-1.166, -0.1077, -10.39), (-1.429, 0.04809, -12.98), (-1.173, -0.08028, -13.12), (-1.401, -0.1089, -13.06), (-1.369, -0.2798, -13.05), (-1.535, -0.05407, -11.87), (-1.623, -0.1645, -11.75), (-1.608, -0.1569, -13.13), (-1.417, -0.1498, -11.8), (-1.511, -0.2636, -11.77), (-1.532, -0.04513, -10.22), (-0.8012, -0.1765, -7.059), (-1.166, -0.6041, -7.121), (-1.145, -0.163, -7.035), (-0.8931, -0.4264, -7.629), (-0.7801, -0.05538, -7.314), (-1.134, -0.08631, -7.535), (-1.256, -0.6011, -7.412), (-1.224, -0.03796, -7.277), (-0.7438, -0.421, -7.038), (-1.212, -0.249, -7.574), (-0.8239, -0.2642, -7.601), (-0.6605, -0.3422, -7.385), (-1.349, -0.3153, -7.337), (-1.41, -0.07786, -9.845), (-1.358, 0.16, -9.676), (-1.116, 0.1433, -9.686), (-1.069, 0.04004, -9.776), (-1.449, 0.008551, -9.758), (-0.8259, -0.6127, -7.16), (-1.154, -0.4158, -7.611), (-0.7876, -0.6187, -7.446), (-1.222, -0.4064, -7.004), (-1.147, -0.09902, -9.872), (-1.546, -0.1149, -10.05), (-1.392, 0.3602, -9.955), (-1.157, -0.1306, -10.1), (-0.9771, 0.1768, -10.02), (-1.506, 0.2927, -13.13), (-1.09, 0.008548, -13.42), (-1.369, -0.4621, -13.45), (-1.793, -0.1031, -13.42), (-1.046, 0.2145, -13.71), (-1.405, -0.3396, -13.77), (-1.993, 0.1098, -13.63), (-1.572, 0.9478, -13.29), (-1.191, 0.9581, -13.7), (-1.376, 0.8672, -13.8), (-1.99, 0.8695, -13.64), (-1.617, 1.739, -13.45), (-1.299, 1.742, -13.72), (-1.601, 1.751, -13.77), (-1.982, 1.699, -13.67), (-1.627, 1.966, -13.72), (-1.595, 1.967, -13.74), (-1.629, 1.967, -13.74), (-1.668, 1.962, -13.73)], [(394, 399)], [(5, 11, 6, 0), (4, 10, 11, 5), (3, 9, 10, 4), (2, 8, 9, 3), (1, 7, 8, 2), (0, 6, 7, 1), (17, 23, 18, 12), (16, 22, 23, 17), (15, 21, 22, 16), (14, 20, 21, 15), (13, 19, 20, 14), (12, 18, 19, 13), (29, 35, 30, 24), (28, 34, 35, 29), (27, 33, 34, 28), (26, 32, 33, 27), (25, 31, 32, 26), (24, 30, 31, 25), (41, 47, 42, 36), (40, 46, 47, 41), (39, 45, 46, 40), (38, 44, 45, 39), (37, 43, 44, 38), (36, 42, 43, 37), (53, 59, 54, 48), (52, 58, 59, 53), (51, 57, 58, 52), (50, 56, 57, 51), (49, 55, 56, 50), (48, 54, 55, 49), (65, 71, 66, 60), (64, 70, 71, 65), (63, 69, 70, 64), (62, 68, 69, 63), (61, 67, 68, 62), (60, 66, 67, 61), (77, 83, 78, 72), (76, 82, 83, 77), (75, 81, 82, 76), (74, 80, 81, 75), (73, 79, 80, 74), (72, 78, 79, 73), (89, 95, 90, 84), (88, 94, 95, 89), (87, 93, 94, 88), (86, 92, 93, 87), (85, 91, 92, 86), (84, 90, 91, 85), (101, 107, 102, 96), (100, 106, 107, 101), (99, 105, 106, 100), (98, 104, 105, 99), (97, 103, 104, 98), (96, 102, 103, 97), (37, 55, 54, 36), (38, 56, 55, 37), (39, 57, 56, 38), (40, 58, 57, 39), (41, 59, 58, 40), (36, 54, 59, 41), (24, 42, 47, 29), (29, 47, 46, 28), (28, 46, 45, 27), (27, 45, 44, 26), (26, 44, 43, 25), (25, 43, 42, 24), (13, 31, 30, 12), (12, 30, 35, 17), (17, 35, 34, 16), (16, 34, 33, 15), (15, 33, 32, 14), (14, 32, 31, 13), (1, 19, 18, 0), (0, 18, 23, 5), (5, 23, 22, 4), (4, 22, 21, 3), (3, 21, 20, 2), (2, 20, 19, 1), (50, 68, 67, 49), (49, 67, 66, 48), (48, 66, 71, 53), (53, 71, 70, 52), (52, 70, 69, 51), (51, 69, 68, 50), (63, 81, 80, 62), (64, 82, 81, 63), (65, 83, 82, 64), (60, 78, 83, 65), (61, 79, 78, 60), (62, 80, 79, 61), (73, 91, 90, 72), (72, 90, 95, 77), (77, 95, 94, 76), (76, 94, 93, 75), (75, 93, 92, 74), (74, 92, 91, 73), (86, 104, 103, 85), (87, 105, 104, 86), (88, 106, 105, 87), (89, 107, 106, 88), (84, 102, 107, 89), (85, 103, 102, 84), (113, 119, 114, 108), (112, 118, 119, 113), (111, 117, 118, 112), (110, 116, 117, 111), (109, 115, 116, 110), (108, 114, 115, 109), (125, 131, 126, 120), (124, 130, 131, 125), (123, 129, 130, 124), (122, 128, 129, 123), (121, 127, 128, 122), (120, 126, 127, 121), (101, 119, 118, 100), (100, 118, 117, 99), (99, 117, 116, 98), (98, 116, 115, 97), (97, 115, 114, 96), (96, 114, 119, 101), (108, 126, 131, 113), (109, 127, 126, 108), (113, 131, 130, 112), (112, 130, 129, 111), (111, 129, 128, 110), (110, 128, 127, 109), (7, 6, 132, 133), (9, 8, 134, 135), (11, 10, 136, 137), (8, 7, 133, 134), (10, 9, 135, 136), (6, 11, 137, 132), (145, 144, 138, 139), (143, 142, 141, 140, 139, 138), (147, 146, 140, 141), (149, 148, 142, 143), (146, 145, 139, 140), (148, 147, 141, 142), (144, 149, 143, 138), (132, 137, 149, 144), (136, 135, 147, 148), (134, 133, 145, 146), (137, 136, 148, 149), (135, 134, 146, 147), (133, 132, 144, 145), (155, 161, 156, 150), (154, 160, 161, 155), (153, 159, 160, 154), (152, 158, 159, 153), (151, 157, 158, 152), (150, 156, 157, 151), (122, 158, 157, 121), (124, 160, 159, 123), (120, 156, 161, 125), (125, 161, 160, 124), (123, 159, 158, 122), (121, 157, 156, 120), (167, 163, 182), (174, 183, 191), (189, 177, 172, 182), (182, 163, 178), (164, 167, 169), (164, 169, 176), (169, 167, 172), (188, 171, 181), (168, 175, 173), (173, 171, 166), (180, 198, 197, 186), (166, 182, 162), (167, 174, 163), (188, 179, 171), (170, 165, 176, 177), (173, 166, 162, 202), (172, 167, 182), (175, 181, 171), (175, 171, 173), (180, 170, 177, 189), (165, 164, 176), (189, 182, 166, 179), (171, 179, 166), (186, 165, 170, 180), (174, 190, 185, 187), (191, 178, 163, 174), (186, 197, 196), (184, 185, 190), (162, 182, 178), (187, 183, 174), (179, 180, 189), (180, 179, 188, 198), (172, 177, 195, 193), (169, 172, 193, 192), (177, 176, 194, 195), (176, 169, 192, 194), (193, 195, 194, 192), (196, 197, 188, 181), (197, 198, 188), (178, 191, 201, 199), (191, 183, 200, 201), (185, 184, 200, 183, 187), (168, 173, 202, 162, 178, 199), (204, 206, 214, 212), (216, 206, 210, 217), (217, 210, 208, 218), (218, 208, 204, 215), (205, 209, 207, 203), (210, 206, 204, 208), (219, 212, 214, 220), (205, 203, 211, 213), (216, 205, 213, 220), (215, 204, 212, 219), (203, 215, 219, 211), (206, 216, 220, 214), (211, 219, 220, 213), (207, 218, 215, 203), (209, 217, 218, 207), (205, 216, 217, 209), (248, 222, 224, 249), (265, 230, 228, 253), (253, 228, 226, 257), (273, 240, 222, 248), (229, 227, 225, 231), (241, 224, 222, 240), (228, 230, 232, 226), (239, 229, 231, 242), (257, 226, 232, 261), (269, 241, 230, 265), (291, 243, 238, 285), (281, 236, 237, 283), (289, 244, 233, 288), (279, 235, 236, 281), (285, 238, 235, 279), (283, 237, 244, 289), (277, 234, 243, 291), (249, 224, 241, 269), (223, 239, 242, 221), (230, 241, 240, 232), (261, 232, 240, 273), (264, 263, 275, 276), (262, 261, 273, 274), (252, 251, 271, 272), (250, 249, 269, 270), (272, 271, 267, 268), (270, 269, 265, 266), (260, 259, 263, 264), (258, 257, 261, 262), (244, 276, 245, 233), (276, 275, 246, 245), (275, 274, 247, 246), (274, 273, 248, 247), (256, 255, 259, 260), (254, 253, 257, 258), (268, 267, 255, 256), (266, 265, 253, 254), (247, 248, 249, 250), (223, 278, 292, 239), (231, 284, 290, 242), (229, 286, 280, 227), (227, 280, 282, 225), (242, 290, 287, 221), (290, 289, 288, 287), (225, 282, 284, 231), (239, 292, 286, 229), (284, 286, 292, 290), (285, 279, 281, 283), (283, 289, 291, 285), (243, 244, 237, 238), (260, 264, 268, 256), (264, 276, 272, 268), (259, 255, 267, 263), (263, 267, 271, 275), (258, 262, 266, 254), (262, 274, 270, 266), (274, 275, 271, 270), (276, 244, 243, 272), (289, 290, 292, 291), (271, 251, 250, 270), (243, 234, 252, 272), (292, 278, 277, 291), (236, 235, 238, 237), (286, 284, 282, 280), (164, 190, 174, 167), (297, 296, 295, 298), (299, 297, 298, 300), (294, 299, 300, 293), (294, 301, 309, 299), (298, 305, 308, 300), (297, 306, 302, 296), (296, 302, 303, 295), (300, 308, 307, 293), (295, 303, 305, 298), (299, 309, 306, 297), (305, 306, 309, 308), (306, 305, 303, 302), (307, 308, 242, 221), (309, 239, 242, 308), (239, 309, 301, 223), (365, 335, 360), (367, 325, 364), (358, 325, 367), (338, 349, 337), (348, 366, 354), (334, 365, 342), (312, 311, 310, 348), (325, 347, 348), (327, 328, 370), (329, 328, 368), (393, 400, 399), (410, 390, 407), (408, 411, 392), (408, 409, 395), (389, 410, 397), (315, 311, 312, 364), (313, 315, 364, 314), (310, 313, 314, 348), (316, 318, 313, 310), (318, 316, 317, 319), (317, 311, 315, 319), (316, 310, 311, 317), (318, 319, 315, 313), (322, 321, 320, 316), (324, 321, 322, 319), (323, 324, 319, 318), (320, 323, 318, 316), (314, 323, 320, 348), (318, 319, 322, 316), (364, 325, 321, 324), (348, 320, 321, 325), (364, 324, 323, 314), (326, 316, 317, 327), (326, 316, 322, 329), (328, 327, 317, 319), (328, 329, 322, 319), (330, 369, 368, 333), (330, 369, 370, 331), (333, 368, 328, 332), (332, 331, 370, 328), (330, 331, 332, 333), (343, 346, 341, 339), (365, 334, 336), (356, 359, 354, 352), (334, 342, 345, 362), (345, 344, 361, 362), (346, 365, 336, 341), (346, 340, 335, 365), (345, 363, 337, 344), (360, 363, 345, 342), (338, 340, 346, 343), (347, 325, 358, 355), (355, 366, 348, 347), (350, 352, 366, 355), (358, 357, 350, 355), (359, 312, 348, 354), (359, 353, 364, 312), (358, 367, 349, 357), (351, 353, 359, 356), (356, 344, 337, 351), (337, 349, 351), (361, 344, 356, 352), (339, 361, 352, 350), (343, 339, 350, 357), (349, 338, 343, 357), (367, 353, 351, 349), (364, 353, 367), (352, 354, 366), (363, 360, 335, 340), (360, 342, 365), (362, 361, 339, 341), (362, 341, 336, 334), (363, 340, 338, 337), (370, 369, 326, 327), (369, 326, 329, 368), (374, 373, 371, 372), (378, 377, 373, 374), (375, 377, 378, 376), (371, 375, 376, 372), (379, 381, 375, 371), (381, 379, 380, 382), (382, 380, 373, 377), (379, 371, 373, 380), (382, 377, 375, 381), (385, 384, 383, 379), (387, 384, 385, 382), (386, 387, 382, 381), (383, 386, 381, 379), (372, 376, 386, 383), (381, 382, 385, 379), (378, 388, 384, 387), (372, 383, 384, 388), (378, 387, 386, 376), (398, 401, 396, 394), (410, 389, 391), (389, 397, 400, 393), (401, 410, 391, 396), (409, 408, 392), (401, 395, 390, 410), (400, 409, 392, 399), (407, 409, 400, 397), (408, 395, 401, 398), (405, 399, 392, 411), (404, 393, 399, 405), (398, 394, 403, 406), (408, 398, 406, 402), (409, 407, 390, 395), (408, 402, 411), (407, 397, 410), (393, 396, 391, 389), (394, 396, 393), (405, 411, 414, 415, 404), (413, 412, 402, 406, 403), (412, 414, 411, 402), (413, 403, 404, 415), (414, 378, 374, 415), (388, 378, 414, 412), (372, 388, 412, 413), (415, 374, 372, 413), (379, 380, 417, 416), (379, 385, 419, 416), (380, 382, 418, 417), (385, 382, 418, 419), (419, 418, 421, 422), (417, 418, 421, 420), (419, 422, 416), (417, 420, 416), (416, 420, 424, 423), (420, 421, 425, 424), (416, 422, 426, 423), (422, 421, 425, 426), (423, 424, 428, 427), (426, 425, 429, 430), (423, 426, 430, 427), (424, 425, 429, 428), (427, 430, 434, 431), (428, 429, 433, 432), (427, 428, 432, 431), (430, 429, 433, 434), (433, 434, 431, 432), (404, 403, 394, 393)])
me_cube_002.polygons.foreach_set('material_index', [0, 0, 0, 0, 0, 0, 0, 0, 0, 0, 0, 0, 0, 0, 0, 0, 0, 0, 0, 0, 0, 0, 0, 0, 0, 0, 0, 0, 0, 0, 0, 0, 0, 0, 0, 0, 0, 0, 0, 0, 0, 0, 0, 0, 0, 0, 0, 0, 0, 0, 0, 0, 0, 0, 0, 0, 0, 0, 0, 0, 0, 0, 0, 0, 0, 0, 0, 0, 0, 0, 0, 0, 0, 0, 0, 0, 0, 0, 0, 0, 0, 0, 0, 0, 0, 0, 0, 0, 0, 0, 0, 0, 0, 0, 0, 0, 0, 0, 0, 0, 0, 0, 0, 0, 0, 0, 0, 0, 0, 0, 0, 0, 0, 0, 0, 0, 0, 0, 0, 0, 0, 0, 0, 0, 0, 0, 0, 0, 0, 0, 0, 0, 0, 0, 0, 0, 0, 0, 0, 0, 0, 0, 0, 0, 0, 0, 0, 0, 0, 0, 0, 0, 0, 0, 0, 0, 0, 0, 0, 0, 0, 0, 0, 0, 0, 0, 0, 0, 0, 0, 0, 0, 0, 0, 0, 0, 0, 0, 0, 0, 0, 0, 0, 0, 0, 0, 0, 0, 0, 0, 0, 0, 0, 0, 0, 0, 0, 0, 0, 0, 0, 0, 0, 0, 0, 0, 0, 0, 0, 0, 0, 0, 0, 0, 0, 0, 0, 0, 0, 0, 0, 0, 0, 0, 0, 0, 0, 0, 0, 0, 0, 0, 0, 0, 0, 0, 0, 0, 0, 0, 0, 0, 0, 0, 0, 0, 0, 0, 0, 0, 0, 0, 0, 0, 0, 0, 0, 0, 0, 0, 0, 0, 0, 0, 0, 0, 0, 0, 0, 0, 0, 0, 0, 0, 0, 0, 0, 0, 0, 0, 0, 0, 0, 0, 0, 0, 0, 0, 0, 0, 0, 0, 0, 0, 0, 0, 1, 1, 1, 1, 1, 1, 1, 1, 1, 1, 1, 1, 1, 1, 1, 1, 1, 1, 1, 1, 1, 1, 1, 1, 1, 1, 1, 1, 1, 1, 1, 1, 1, 1, 1, 1, 1, 1, 1, 1, 1, 1, 1, 1, 1, 1, 1, 1, 1, 1, 1, 1, 1, 1, 1, 1, 1, 1, 1, 1, 1, 1, 1, 1, 1, 1, 1, 1, 1, 1, 1, 1, 1, 1, 1, 1, 1, 1, 1, 1, 1, 1, 1, 1, 1, 1, 1, 1, 1, 1, 1, 1, 1, 1, 1, 1, 1, 1, 1, 1, 1, 1, 1, 1, 1, 1, 1, 1, 1, 1, 1, 1, 1, 1, 1, 1, 1, 1, 1, 1, 1, 1, 1, 1, 1, 1, 1, 1, 1, 1, 1, 1, 1, 1, 1, 1, 1, 1, 1, 1, 1])
me_cube_002.materials.append(mat_material_004)
me_cube_002.materials.append(mat_material_005)
me_cube_002.use_remesh_preserve_volume = False
me_cube_002.use_remesh_preserve_attributes = False
me_cube_002.use_mirror_vertex_groups = False
me_cube_002.update()
me_cube_003 = bpy.data.meshes.new('Cube.003')
me_cube_003.from_pydata([(-4.294, 0.7985, -6.83), (-4.361, -0.000468, -5.593), (-4.163, 0.9227, -6.968), (-4.201, 0.1556, -5.773), (-4.231, 0.7238, -7.008), (-4.271, -0.03743, -5.723), (-4.096, 0.7922, -7.003), (-4.049, 0.008707, -5.838), (-4.36, 1.052, -8.23), (-4.132, 1.249, -8.116), (-4.203, 0.9906, -8.188), (-4.034, 0.9538, -8.201), (-4.506, 0.3461, -7.318), (-4.436, 0.1825, -7.268), (-4.25, 0.7816, -8.371), (-4.369, 0.3821, -7.231), (-4.301, 0.2512, -7.264), (-4.311, -0.2485, -5.742), (-4.452, 1.305, -8.715), (-4.102, 1.653, -8.44), (-4.011, 1.124, -8.603), (-4.32, 0.7904, -8.911), (-4.086, 1.559, -9.357), (-3.79, 1.85, -9.255), (-3.771, 1.412, -9.264), (-3.944, 1.121, -9.376), (-1.674, -0.2353, -2.614), (-1.994, -0.1372, -2.366), (-1.734, -0.5458, -2.571), (-2.067, -0.4479, -2.337), (-2.008, -0.2282, -2.944), (-2.252, -0.1537, -2.755), (-2.064, -0.4644, -2.922), (-2.307, -0.3899, -2.733), (-1.859, -0.6061, -2.818), (-2.274, -0.4792, -2.497), (-1.76, -0.1803, -2.858), (-2.175, -0.05339, -2.537), (-1.771, -0.133, -2.437), (-1.873, -0.5686, -2.397), (-2.202, -0.4874, -2.829), (-2.12, -0.1363, -2.862), (-1.944, -0.01806, -2.707), (-2.089, -0.6414, -2.648), (-4.174, -0.2174, -5.717), (-4.388, -0.1714, -5.537), (-4.037, 0.01174, -5.769), (-4.32, 0.05369, -5.561), (-3.861, -0.2757, -5.32), (-4.105, -0.2012, -5.132), (-3.806, -0.03957, -5.342), (-4.049, 0.03494, -5.154), (-3.812, 0.04146, -5.6), (-4.227, 0.1684, -5.279), (-3.911, -0.3843, -5.56), (-4.326, -0.2574, -5.239), (-4.315, -0.3047, -5.659), (-4.213, 0.1308, -5.7), (-3.908, 0.05688, -5.25), (-3.99, -0.2943, -5.217), (-4.142, -0.4197, -5.39), (-3.996, 0.2037, -5.448), (-1.704, -0.3906, -2.593), (-2.031, -0.2926, -2.352), (-2.036, -0.3463, -2.933), (-2.28, -0.2718, -2.744), (-2.224, -0.2663, -2.517), (-1.809, -0.3932, -2.838), (-4.093, -0.1126, -5.772), (-1.822, -0.3508, -2.417), (-4.383, -0.0445, -5.494), (-3.833, -0.1576, -5.331), (-4.077, -0.08312, -5.143), (-4.277, -0.04454, -5.259), (-3.862, -0.1714, -5.58), (-4.158, 1.038, -9.337), (-4.29, 1.455, -9.108), (-3.97, 1.779, -8.932), (-3.921, 1.296, -9.002), (-1.223, 0.1811, -11.32), (-1.687, 0.4454, -9.937), (-1.113, 0.05986, -11.48), (-1.369, 0.3171, -9.993), (-1.323, 0.05122, -11.44), (-1.606, 0.2476, -9.983), (-1.211, -0.05016, -11.45), (-1.462, 0.09278, -10.04), (-1.521, 0.08601, -12.85), (-1.226, -0.03256, -12.79), (-1.499, -0.06395, -12.76), (-1.471, -0.2334, -12.73), (-1.858, 0.1039, -11.6), (-1.955, 0.005801, -11.48), (-1.759, -0.1344, -12.84), (-1.745, 0.01394, -11.52), (-1.843, -0.09583, -11.49), (-1.815, 0.1697, -9.91), (-1.178, -0.7939, -6.936), (-1.144, -0.4601, -6.688), (-1.495, -0.7943, -6.893), (-1.463, -0.4487, -6.659), (-1.236, -0.4638, -7.265), (-1.21, -0.2104, -7.077), (-1.478, -0.4552, -7.243), (-1.452, -0.2017, -7.055), (-1.578, -0.6833, -7.14), (-1.533, -0.2517, -6.819), (-1.141, -0.6989, -7.18), (-1.096, -0.2673, -6.859), (-1.097, -0.6786, -6.759), (-1.544, -0.6627, -6.718), (-1.527, -0.3241, -7.15), (-1.167, -0.337, -7.183), (-1.017, -0.4867, -7.028), (-1.657, -0.4639, -6.97), (-1.706, 0.1849, -9.539), (-1.657, 0.4244, -9.406), (-1.458, 0.1655, -9.56), (-1.43, 0.4129, -9.417), (-1.387, 0.3036, -9.489), (-1.743, 0.2742, -9.467), (-1.337, -0.7941, -6.914), (-1.303, -0.4544, -6.673), (-1.357, -0.4595, -7.254), (-1.331, -0.2061, -7.066), (-1.315, -0.2595, -6.839), (-1.359, -0.6911, -7.16), (-1.32, -0.6706, -6.739), (-1.582, 0.1704, -9.554), (-1.553, 0.4178, -9.412), (-1.835, 0.1289, -9.724), (-1.693, 0.5826, -9.687), (-1.471, 0.1108, -9.774), (-1.303, 0.4068, -9.732), (-0.01814, -0.7855, -1.171), (-0.198, -0.6895, -1.156), (-0.1984, -0.4973, -1.124), (-0.01885, -0.4012, -1.107), (0.161, -0.4972, -1.121), (0.1614, -0.6894, -1.153), (-0.01982, -0.9062, -0.9835), (-0.272, -0.7715, -0.9633), (-0.2725, -0.502, -0.9181), (-0.02082, -0.3672, -0.8933), (0.2314, -0.5019, -0.9135), (0.2319, -0.7713, -0.9586), (-0.04191, -0.7629, -1.553), (-0.2218, -0.6657, -1.55), (-0.2221, -0.4708, -1.541), (-0.04264, -0.3731, -1.535), (0.1372, -0.4703, -1.538), (0.1376, -0.6652, -1.547), (-0.0436, -0.8596, -1.353), (-0.2958, -0.7233, -1.349), (-0.2963, -0.45, -1.336), (-0.04461, -0.313, -1.328), (0.2076, -0.4493, -1.332), (0.2081, -0.7226, -1.344), (-0.03935, -0.7911, -1.959), (-0.2192, -0.695, -1.977), (-0.2196, -0.5015, -2.009), (-0.04014, -0.4041, -2.024), (0.1397, -0.5003, -2.006), (0.1401, -0.6937, -1.974), (-0.04101, -0.8367, -1.746), (-0.2933, -0.702, -1.77), (-0.2938, -0.4307, -1.815), (-0.04212, -0.2942, -1.836), (0.2101, -0.4289, -1.811), (0.2107, -0.7002, -1.766), (-0.0352, -0.8464, -2.374), (-0.2151, -0.7496, -2.387), (-0.2155, -0.5549, -2.411), (-0.03599, -0.457, -2.421), (0.1439, -0.5537, -2.408), (0.1443, -0.7485, -2.384), (-0.03687, -0.9001, -2.162), (-0.2891, -0.7644, -2.181), (-0.2897, -0.4913, -2.214), (-0.03797, -0.354, -2.229), (0.2143, -0.4898, -2.21), (0.2148, -0.7628, -2.177), (-0.03016, -0.8962, -2.806), (-0.21, -0.7899, -2.824), (-0.2111, -0.5954, -2.845), (-0.03239, -0.4926, -2.848), (0.1483, -0.5848, -2.841), (0.1494, -0.7884, -2.821), (-0.03312, -0.9706, -2.577), (-0.2853, -0.8298, -2.602), (-0.2862, -0.5578, -2.642), (-0.03481, -0.4158, -2.658), (0.2178, -0.5477, -2.638), (0.2186, -0.828, -2.598), (-0.03086, -0.7715, -3.295), (-0.2106, -0.6592, -3.29), (-0.2111, -0.4796, -3.278), (-0.03156, -0.3819, -3.27), (0.1484, -0.4628, -3.275), (0.1488, -0.6585, -3.287), (-0.02975, -0.931, -3.082), (-0.2817, -0.7765, -3.082), (-0.2826, -0.5144, -3.073), (-0.03092, -0.3766, -3.068), (0.2214, -0.4984, -3.068), (0.2222, -0.7756, -3.078), (-0.02919, -0.7054, -3.721), (-0.209, -0.608, -3.717), (-0.2094, -0.4129, -3.704), (-0.02988, -0.3151, -3.696), (0.15, -0.4124, -3.701), (0.1503, -0.6076, -3.713), (-0.03103, -0.8211, -3.523), (-0.2831, -0.6674, -3.517), (-0.2837, -0.4112, -3.499), (-0.032, -0.2739, -3.487), (0.2203, -0.3932, -3.494), (0.2208, -0.6668, -3.512), (-0.04101, -0.6526, -4.128), (-0.2209, -0.555, -4.129), (-0.2212, -0.3592, -4.127), (-0.04173, -0.261, -4.124), (0.1381, -0.3585, -4.123), (0.1385, -0.5544, -4.125), (-0.04269, -0.7383, -3.925), (-0.2949, -0.6015, -3.926), (-0.2954, -0.3269, -3.923), (-0.0437, -0.1892, -3.92), (0.2085, -0.326, -3.919), (0.209, -0.6006, -3.922), (-0.09612, -0.6544, -4.598), (-0.276, -0.549, -4.617), (-0.2423, -0.3383, -4.633), (-0.03754, -0.219, -4.638), (0.1425, -0.3107, -4.612), (0.1208, -0.5181, -4.577), (-0.06212, -0.7185, -4.388), (-0.312, -0.5806, -4.403), (-0.2923, -0.2918, -4.388), (-0.03937, -0.1479, -4.379), (0.2128, -0.2857, -4.378), (0.2113, -0.5634, -4.382), (-0.02014, -0.6987, -5.023), (-0.2005, -0.6019, -5.026), (-0.2019, -0.4175, -5.025), (-0.02284, -0.3333, -5.042), (0.1575, -0.4161, -5.016), (0.1589, -0.6004, -5.021), (-0.04274, -0.7379, -4.786), (-0.2996, -0.6069, -4.79), (-0.2845, -0.3681, -4.798), (-0.02041, -0.2411, -4.818), (0.2326, -0.3479, -4.784), (0.2315, -0.5817, -4.774), (0.005589, -0.7753, -5.451), (-0.1736, -0.6784, -5.451), (-0.1727, -0.4858, -5.446), (0.007461, -0.3901, -5.441), (0.1867, -0.4873, -5.44), (0.1857, -0.6798, -5.446), (0.00207, -0.8183, -5.245), (-0.2492, -0.6828, -5.246), (-0.2479, -0.4149, -5.253), (0.004657, -0.2826, -5.249), (0.2559, -0.4184, -5.238), (0.2546, -0.6863, -5.238), (-0.03836, -0.8736, -0.8031), (-0.1961, -0.7893, -0.7904), (-0.1964, -0.6208, -0.7622), (-0.03898, -0.5364, -0.7466), (0.1188, -0.6207, -0.7593), (0.1191, -0.7892, -0.7875), (-0.02808, -0.9913, -0.4027), (-0.1529, -0.9246, -0.3927), (-0.1531, -0.7913, -0.3704), (-0.02857, -0.7246, -0.3581), (0.09624, -0.7912, -0.3681), (0.09648, -0.9246, -0.3904), (-0.03346, -1.004, -0.6255), (-0.2699, -0.8775, -0.6066), (-0.2703, -0.6249, -0.5643), (-0.0344, -0.4985, -0.541), (0.202, -0.6247, -0.5599), (0.2025, -0.8773, -0.6022), (-0.0008341, -0.8225, -5.909), (-0.18, -0.7256, -5.909), (-0.1791, -0.5329, -5.904), (0.001038, -0.4373, -5.898), (0.1802, -0.5344, -5.898), (0.1793, -0.727, -5.903), (-0.004958, -0.8725, -5.704), (-0.2563, -0.7377, -5.705), (-0.2553, -0.4736, -5.698), (-0.003053, -0.3448, -5.691), (0.2484, -0.4789, -5.691), (0.2474, -0.7426, -5.697), (-0.8669, -0.5032, -0.6405), (-0.8895, 0.4712, -0.669), (-0.00269, 0.9791, -0.6116), (-0.001979, 0.8945, 0.8287), (-1.277, -0.4854, -0.07342), (-0.3894, 0.7658, -0.6583), (8.297e-05, -0.914, -0.6681), (-0.349, 1.0, -0.149), (-0.8363, 0.7619, 0.799), (-0.7812, -0.8803, 0.6708), (-1.099, 0.8656, -0.06862), (-0.5822, -0.7538, -0.6753), (-0.8743, 0.6398, -1.55), (-0.0009255, -1.11, 0.1427), (-0.319, 1.0, 0.1585), (-1.065, 0.8656, 0.4207), (-0.8895, 0.07815, -0.669), (-1.163, -0.46, 0.5647), (-1.003, 0.4831, 1.082), (0.001641, -0.7979, 1.092), (-1.348, 0.5219, -0.2035), (-0.8895, 0.2836, -1.553), (1.192e-07, 0.3974, -1.551), (-0.2123, 0.4032, -1.553), (-0.001467, 0.5437, 1.229), (-0.6022, 0.3423, -1.553), (-0.6674, -0.537, 1.151), (-1.332, 0.4906, 0.4492), (-0.0001958, 0.8568, -1.55), (-0.8895, 0.3145, -1.111), (-0.3798, 0.7283, -0.125), (-1.053, 0.6077, -0.05289), (-0.3529, 0.7283, 0.1486), (-1.022, 0.6077, 0.3909), (0.0001945, -0.1737, 1.284), (-0.4038, -0.1093, 1.27), (-0.8253, -0.05758, 1.143), (0.005939, -0.04992, -0.8172), (0.005939, 0.254, -1.551), (0.005939, 0.1598, -1.111), (-0.7246, -0.6285, -0.6579), (0.6263, -0.4825, -6.923), (0.9048, -0.116, -5.693), (1.004, -1.015, -7.166), (0.8879, -1.01, -5.61), (-0.02116, -0.3927, -6.84), (-0.0181, -0.1771, -5.92), (-0.01846, -0.9959, -6.951), (-0.01801, -1.038, -5.838), (1.634, -0.4135, -6.697), (1.404, 0.04566, -5.71), (1.599, -0.8059, -6.745), (1.389, -0.7763, -5.668), (1.323, -0.5662, -6.399), (0.9892, -1.147, -6.39), (-0.01636, -1.166, -6.484), (0.0009538, -0.1671, -6.433), (1.775, -0.2455, -6.167), (1.75, -0.8775, -6.244), (-0.001976, -0.06123, -3.761), (-0.001839, 0.3205, -1.813), (-0.001976, -0.9753, -3.761), (-0.00184, -0.854, -1.813), (-1.616, 0.2207, -3.532), (-1.722, 0.06011, -1.974), (-1.616, -0.8204, -3.532), (-1.713, -0.6673, -1.974), (-0.8897, -0.9724, -4.087), (-0.9487, -0.8316, -1.814), (-0.8897, 0.2061, -4.087), (-0.9353, 0.5532, -1.814), (-0.001975, 0.4584, -3.013), (-0.001976, -0.9753, -3.013), (-1.754, -0.794, -2.839), (-1.754, 0.2188, -2.792), (-0.8704, 0.6891, -3.269), (-0.8704, -0.9753, -3.123), (-0.1226, -0.9745, -3.847), (-0.4442, 0.4004, -1.801), (-0.4442, -0.8424, -1.801), (-0.1226, 0.01825, -3.847), (-0.2545, -0.9835, -3.053), (-0.2082, 0.5238, -3.084), (-0.001948, 0.4584, -2.768), (-0.001921, 0.4584, -2.524), (-0.001894, 0.4584, -2.279), (-0.001866, 0.4584, -1.996), (-0.001867, -0.9753, -1.992), (-0.001894, -0.9753, -2.279), (-0.001921, -0.9753, -2.524), (-0.001949, -0.9753, -2.768), (-1.663, -0.8023, -2.296), (-1.687, -0.8007, -2.432), (-1.729, -0.7969, -2.552), (-1.723, -0.8012, -2.686), (-1.664, 0.2137, -2.285), (-1.685, 0.2149, -2.413), (-1.724, 0.2161, -2.523), (-1.722, 0.2173, -2.648), (-0.8704, 0.6891, -2.228), (-0.8704, 0.6891, -2.492), (-0.8704, 0.6891, -2.751), (-0.8704, 0.6891, -3.01), (-0.8704, -0.9753, -2.194), (-0.8704, -0.9753, -2.433), (-0.8704, -0.9753, -2.663), (-0.8704, -0.9753, -2.893), (-0.327, -0.9753, -2.071), (-0.3307, -0.9817, -2.336), (-0.3022, -0.9817, -2.575), (-0.2829, -0.9835, -2.814), (-0.326, 0.5238, -2.08), (-0.2965, 0.5238, -2.343), (-0.2671, 0.5238, -2.59), (-0.2376, 0.5238, -2.837), (-0.001976, -0.9753, -3.262), (-0.001976, -0.9753, -3.512), (-1.755, -0.7923, -3.048), (-1.718, -0.797, -3.285), (-1.755, 0.2201, -3.017), (-1.718, 0.2209, -3.27), (-0.8768, 0.5293, -3.541), (-0.8833, 0.3694, -3.814), (-0.8768, -0.9743, -3.444), (-0.8833, -0.9734, -3.765), (-0.001976, 0.1273, -3.512), (-0.001976, 0.2975, -3.262), (-0.1796, 0.3633, -3.339), (-0.1511, 0.1991, -3.593), (-0.2243, -0.9831, -3.316), (-0.1942, -0.9829, -3.584), (-4.294, 0.7985, -6.83), (-4.361, -0.000468, -5.593), (-4.163, 0.9227, -6.968), (-4.201, 0.1556, -5.773), (-4.231, 0.7238, -7.008), (-4.271, -0.03743, -5.723), (-4.096, 0.7922, -7.003), (-4.049, 0.008707, -5.838), (-4.36, 1.052, -8.23), (-4.132, 1.249, -8.116), (-4.203, 0.9906, -8.188), (-4.034, 0.9538, -8.201), (-4.506, 0.3461, -7.318), (-4.436, 0.1825, -7.268), (-4.25, 0.7816, -8.371), (-4.369, 0.3821, -7.231), (-4.301, 0.2512, -7.264), (-4.311, -0.2485, -5.742), (-4.452, 1.305, -8.715), (-4.102, 1.653, -8.44), (-4.011, 1.124, -8.603), (-4.32, 0.7904, -8.911), (-4.086, 1.559, -9.357), (-3.79, 1.85, -9.255), (-3.771, 1.412, -9.264), (-3.944, 1.121, -9.376), (-1.674, -0.2353, -2.614), (-1.994, -0.1372, -2.366), (-1.734, -0.5458, -2.571), (-2.067, -0.4479, -2.337), (-2.008, -0.2282, -2.944), (-2.252, -0.1537, -2.755), (-2.064, -0.4644, -2.922), (-2.307, -0.3899, -2.733), (-1.859, -0.6061, -2.818), (-2.274, -0.4792, -2.497), (-1.76, -0.1803, -2.858), (-2.175, -0.05339, -2.537), (-1.771, -0.133, -2.437), (-1.873, -0.5686, -2.397), (-2.202, -0.4874, -2.829), (-2.12, -0.1363, -2.862), (-1.944, -0.01806, -2.707), (-2.089, -0.6414, -2.648), (-4.174, -0.2174, -5.717), (-4.388, -0.1714, -5.537), (-4.037, 0.01174, -5.769), (-4.32, 0.05369, -5.561), (-3.861, -0.2757, -5.32), (-4.105, -0.2012, -5.132), (-3.806, -0.03957, -5.342), (-4.049, 0.03494, -5.154), (-3.812, 0.04146, -5.6), (-4.227, 0.1684, -5.279), (-3.911, -0.3843, -5.56), (-4.326, -0.2574, -5.239), (-4.315, -0.3047, -5.659), (-4.213, 0.1308, -5.7), (-3.908, 0.05688, -5.25), (-3.99, -0.2943, -5.217), (-4.142, -0.4197, -5.39), (-3.996, 0.2037, -5.448), (-1.704, -0.3906, -2.593), (-2.031, -0.2926, -2.352), (-2.036, -0.3463, -2.933), (-2.28, -0.2718, -2.744), (-2.224, -0.2663, -2.517), (-1.809, -0.3932, -2.838), (-4.093, -0.1126, -5.772), (-1.822, -0.3508, -2.417), (-4.383, -0.0445, -5.494), (-3.833, -0.1576, -5.331), (-4.077, -0.08312, -5.143), (-4.277, -0.04454, -5.259), (-3.862, -0.1714, -5.58), (-4.158, 1.038, -9.337), (-4.29, 1.455, -9.108), (-3.97, 1.779, -8.932), (-3.921, 1.296, -9.002), (-1.223, 0.1811, -11.32), (-1.687, 0.4454, -9.937), (-1.113, 0.05986, -11.48), (-1.369, 0.3171, -9.993), (-1.323, 0.05122, -11.44), (-1.606, 0.2476, -9.983), (-1.211, -0.05016, -11.45), (-1.462, 0.09278, -10.04), (-1.521, 0.08601, -12.85), (-1.226, -0.03256, -12.79), (-1.499, -0.06395, -12.76), (-1.471, -0.2334, -12.73), (-1.858, 0.1039, -11.6), (-1.955, 0.005801, -11.48), (-1.759, -0.1344, -12.84), (-1.745, 0.01394, -11.52), (-1.843, -0.09583, -11.49), (-1.815, 0.1697, -9.91), (-1.178, -0.7939, -6.936), (-1.144, -0.4601, -6.688), (-1.495, -0.7943, -6.893), (-1.463, -0.4487, -6.659), (-1.236, -0.4638, -7.265), (-1.21, -0.2104, -7.077), (-1.478, -0.4552, -7.243), (-1.452, -0.2017, -7.055), (-1.578, -0.6833, -7.14), (-1.533, -0.2517, -6.819), (-1.141, -0.6989, -7.18), (-1.096, -0.2673, -6.859), (-1.097, -0.6786, -6.759), (-1.544, -0.6627, -6.718), (-1.527, -0.3241, -7.15), (-1.167, -0.337, -7.183), (-1.017, -0.4867, -7.028), (-1.657, -0.4639, -6.97), (-1.706, 0.1849, -9.539), (-1.657, 0.4244, -9.406), (-1.458, 0.1655, -9.56), (-1.43, 0.4129, -9.417), (-1.387, 0.3036, -9.489), (-1.743, 0.2742, -9.467), (-1.337, -0.7941, -6.914), (-1.303, -0.4544, -6.673), (-1.357, -0.4595, -7.254), (-1.331, -0.2061, -7.066), (-1.315, -0.2595, -6.839), (-1.359, -0.6911, -7.16), (-1.32, -0.6706, -6.739), (-1.582, 0.1704, -9.554), (-1.553, 0.4178, -9.412), (-1.835, 0.1289, -9.724), (-1.693, 0.5826, -9.687), (-1.471, 0.1108, -9.774), (-1.303, 0.4068, -9.732)], [], [(0, 1, 3, 2), (2, 3, 7, 6), (6, 7, 5, 4), (4, 5, 1, 0), (4, 0, 8, 10), (9, 11, 10, 8), (2, 6, 11, 9), (0, 2, 9, 8), (6, 4, 10, 11), (12, 8, 14, 13), (13, 14, 11, 16), (16, 11, 10, 15), (15, 10, 8, 12), (15, 12, 1, 5), (11, 14, 8, 10), (13, 16, 7, 17), (12, 13, 17, 1), (16, 15, 5, 7), (8, 9, 19, 18), (8, 14, 21, 18), (9, 11, 20, 19), (14, 11, 20, 21), (76, 75, 25, 22), (76, 77, 23, 22), (75, 78, 24, 25), (77, 78, 24, 23), (23, 24, 25, 22), (69, 63, 29, 39), (43, 35, 33, 40), (61, 53, 51, 58), (42, 37, 27, 38), (67, 64, 30, 36), (66, 63, 27, 37), (65, 66, 37, 31), (62, 67, 36, 26), (41, 31, 37, 42), (39, 29, 35, 43), (28, 39, 43, 34), (30, 41, 42, 36), (36, 42, 38, 26), (34, 43, 40, 32), (62, 69, 39, 28), (60, 55, 45, 56), (74, 71, 48, 54), (73, 70, 45, 55), (72, 73, 55, 49), (68, 74, 54, 44), (59, 49, 55, 60), (57, 47, 53, 61), (46, 57, 61, 52), (48, 59, 60, 54), (54, 60, 56, 44), (52, 61, 58, 50), (64, 71, 50, 30), (30, 50, 58, 41), (41, 58, 51, 31), (65, 72, 49, 33), (33, 49, 59, 40), (40, 59, 48, 32), (31, 51, 72, 65), (32, 48, 71, 64), (46, 52, 74, 68), (51, 53, 73, 72), (53, 47, 70, 73), (52, 50, 71, 74), (26, 38, 69, 62), (28, 34, 67, 62), (33, 35, 66, 65), (35, 29, 63, 66), (34, 32, 64, 67), (38, 27, 63, 69), (3, 1, 70, 47, 57), (7, 3, 57, 46), (17, 7, 46, 68, 44, 56), (1, 17, 56, 45, 70), (19, 20, 78, 77), (21, 20, 78, 75), (18, 19, 77, 76), (18, 21, 75, 76), (79, 80, 82, 81), (81, 82, 86, 85), (85, 86, 84, 83), (83, 84, 80, 79), (83, 79, 87, 89), (88, 90, 89, 87), (81, 85, 90, 88), (79, 81, 88, 87), (85, 83, 89, 90), (91, 87, 93, 92), (92, 93, 90, 95), (95, 90, 89, 94), (94, 89, 87, 91), (94, 91, 80, 84), (90, 93, 87, 89), (92, 95, 86, 96), (91, 92, 96, 80), (95, 94, 84, 86), (127, 122, 100, 110), (114, 106, 104, 111), (113, 108, 98, 109), (126, 123, 101, 107), (125, 122, 98, 108), (124, 125, 108, 102), (121, 126, 107, 97), (112, 102, 108, 113), (110, 100, 106, 114), (99, 110, 114, 105), (101, 112, 113, 107), (107, 113, 109, 97), (105, 114, 111, 103), (121, 127, 110, 99), (123, 128, 117, 101), (101, 117, 119, 112), (112, 119, 118, 102), (124, 129, 116, 104), (104, 116, 120, 111), (111, 120, 115, 103), (102, 118, 129, 124), (103, 115, 128, 123), (97, 109, 127, 121), (99, 105, 126, 121), (104, 106, 125, 124), (106, 100, 122, 125), (105, 103, 123, 126), (109, 98, 122, 127), (118, 119, 117, 132, 133), (115, 120, 116, 131, 130), (128, 115, 130, 132, 117), (129, 118, 133, 131, 116), (82, 133, 132, 86), (86, 132, 130, 96), (96, 130, 131, 80), (80, 131, 133, 82), (139, 145, 140, 134), (138, 144, 145, 139), (137, 143, 144, 138), (136, 142, 143, 137), (135, 141, 142, 136), (134, 140, 141, 135), (151, 157, 152, 146), (150, 156, 157, 151), (149, 155, 156, 150), (148, 154, 155, 149), (147, 153, 154, 148), (146, 152, 153, 147), (163, 169, 164, 158), (162, 168, 169, 163), (161, 167, 168, 162), (160, 166, 167, 161), (159, 165, 166, 160), (158, 164, 165, 159), (175, 181, 176, 170), (174, 180, 181, 175), (173, 179, 180, 174), (172, 178, 179, 173), (171, 177, 178, 172), (170, 176, 177, 171), (187, 193, 188, 182), (186, 192, 193, 187), (185, 191, 192, 186), (184, 190, 191, 185), (183, 189, 190, 184), (182, 188, 189, 183), (199, 205, 200, 194), (198, 204, 205, 199), (197, 203, 204, 198), (196, 202, 203, 197), (195, 201, 202, 196), (194, 200, 201, 195), (211, 217, 212, 206), (210, 216, 217, 211), (209, 215, 216, 210), (208, 214, 215, 209), (207, 213, 214, 208), (206, 212, 213, 207), (223, 229, 224, 218), (222, 228, 229, 223), (221, 227, 228, 222), (220, 226, 227, 221), (219, 225, 226, 220), (218, 224, 225, 219), (235, 241, 236, 230), (234, 240, 241, 235), (233, 239, 240, 234), (232, 238, 239, 233), (231, 237, 238, 232), (230, 236, 237, 231), (171, 189, 188, 170), (172, 190, 189, 171), (173, 191, 190, 172), (174, 192, 191, 173), (175, 193, 192, 174), (170, 188, 193, 175), (158, 176, 181, 163), (163, 181, 180, 162), (162, 180, 179, 161), (161, 179, 178, 160), (160, 178, 177, 159), (159, 177, 176, 158), (147, 165, 164, 146), (146, 164, 169, 151), (151, 169, 168, 150), (150, 168, 167, 149), (149, 167, 166, 148), (148, 166, 165, 147), (135, 153, 152, 134), (134, 152, 157, 139), (139, 157, 156, 138), (138, 156, 155, 137), (137, 155, 154, 136), (136, 154, 153, 135), (184, 202, 201, 183), (183, 201, 200, 182), (182, 200, 205, 187), (187, 205, 204, 186), (186, 204, 203, 185), (185, 203, 202, 184), (197, 215, 214, 196), (198, 216, 215, 197), (199, 217, 216, 198), (194, 212, 217, 199), (195, 213, 212, 194), (196, 214, 213, 195), (207, 225, 224, 206), (206, 224, 229, 211), (211, 229, 228, 210), (210, 228, 227, 209), (209, 227, 226, 208), (208, 226, 225, 207), (220, 238, 237, 219), (221, 239, 238, 220), (222, 240, 239, 221), (223, 241, 240, 222), (218, 236, 241, 223), (219, 237, 236, 218), (247, 253, 248, 242), (246, 252, 253, 247), (245, 251, 252, 246), (244, 250, 251, 245), (243, 249, 250, 244), (242, 248, 249, 243), (259, 265, 260, 254), (258, 264, 265, 259), (257, 263, 264, 258), (256, 262, 263, 257), (255, 261, 262, 256), (254, 260, 261, 255), (235, 253, 252, 234), (234, 252, 251, 233), (233, 251, 250, 232), (232, 250, 249, 231), (231, 249, 248, 230), (230, 248, 253, 235), (242, 260, 265, 247), (243, 261, 260, 242), (247, 265, 264, 246), (246, 264, 263, 245), (245, 263, 262, 244), (244, 262, 261, 243), (141, 140, 266, 267), (143, 142, 268, 269), (145, 144, 270, 271), (142, 141, 267, 268), (144, 143, 269, 270), (140, 145, 271, 266), (279, 278, 272, 273), (277, 276, 275, 274, 273, 272), (281, 280, 274, 275), (283, 282, 276, 277), (280, 279, 273, 274), (282, 281, 275, 276), (278, 283, 277, 272), (266, 271, 283, 278), (270, 269, 281, 282), (268, 267, 279, 280), (271, 270, 282, 283), (269, 268, 280, 281), (267, 266, 278, 279), (289, 295, 290, 284), (288, 294, 295, 289), (287, 293, 294, 288), (286, 292, 293, 287), (285, 291, 292, 286), (284, 290, 291, 285), (256, 292, 291, 255), (258, 294, 293, 257), (254, 290, 295, 259), (259, 295, 294, 258), (257, 293, 292, 256), (255, 291, 290, 254), (301, 297, 316), (308, 317, 325), (323, 311, 306, 316), (316, 297, 312), (298, 301, 303), (298, 303, 310), (303, 301, 306), (322, 305, 315), (302, 309, 307), (307, 305, 300), (314, 332, 331, 320), (300, 316, 296), (301, 308, 297), (322, 313, 305), (304, 299, 310, 311), (307, 300, 296, 336), (306, 301, 316), (309, 315, 305), (309, 305, 307), (314, 304, 311, 323), (299, 298, 310), (323, 316, 300, 313), (305, 313, 300), (320, 299, 304, 314), (308, 324, 319, 321), (325, 312, 297, 308), (320, 331, 330), (318, 319, 324), (296, 316, 312), (321, 317, 308), (313, 314, 323), (314, 313, 322, 332), (306, 311, 329, 327), (303, 306, 327, 326), (311, 310, 328, 329), (310, 303, 326, 328), (327, 329, 328, 326), (330, 331, 322, 315), (331, 332, 322), (312, 325, 335, 333), (325, 317, 334, 335), (319, 318, 334, 317, 321), (302, 307, 336, 296, 312, 333), (338, 340, 348, 346), (350, 340, 344, 351), (351, 344, 342, 352), (352, 342, 338, 349), (339, 343, 341, 337), (344, 340, 338, 342), (353, 346, 348, 354), (339, 337, 345, 347), (350, 339, 347, 354), (349, 338, 346, 353), (337, 349, 353, 345), (340, 350, 354, 348), (345, 353, 354, 347), (341, 352, 349, 337), (343, 351, 352, 341), (339, 350, 351, 343), (382, 356, 358, 383), (399, 364, 362, 387), (387, 362, 360, 391), (407, 374, 356, 382), (363, 361, 359, 365), (375, 358, 356, 374), (362, 364, 366, 360), (373, 363, 365, 376), (391, 360, 366, 395), (403, 375, 364, 399), (425, 377, 372, 419), (415, 370, 371, 417), (423, 378, 367, 422), (413, 369, 370, 415), (419, 372, 369, 413), (417, 371, 378, 423), (411, 368, 377, 425), (383, 358, 375, 403), (357, 373, 376, 355), (364, 375, 374, 366), (395, 366, 374, 407), (398, 397, 409, 410), (396, 395, 407, 408), (386, 385, 405, 406), (384, 383, 403, 404), (406, 405, 401, 402), (404, 403, 399, 400), (394, 393, 397, 398), (392, 391, 395, 396), (378, 410, 379, 367), (410, 409, 380, 379), (409, 408, 381, 380), (408, 407, 382, 381), (390, 389, 393, 394), (388, 387, 391, 392), (402, 401, 389, 390), (400, 399, 387, 388), (381, 382, 383, 384), (357, 412, 426, 373), (365, 418, 424, 376), (363, 420, 414, 361), (361, 414, 416, 359), (376, 424, 421, 355), (424, 423, 422, 421), (359, 416, 418, 365), (373, 426, 420, 363), (418, 420, 426, 424), (419, 413, 415, 417), (417, 423, 425, 419), (377, 378, 371, 372), (394, 398, 402, 390), (398, 410, 406, 402), (393, 389, 401, 397), (397, 401, 405, 409), (392, 396, 400, 388), (396, 408, 404, 400), (408, 409, 405, 404), (410, 378, 377, 406), (423, 424, 426, 425), (405, 385, 384, 404), (377, 368, 386, 406), (426, 412, 411, 425), (370, 369, 372, 371), (420, 418, 416, 414), (298, 324, 308, 301), (427, 428, 430, 429), (429, 430, 434, 433), (433, 434, 432, 431), (431, 432, 428, 427), (431, 427, 435, 437), (436, 438, 437, 435), (429, 433, 438, 436), (427, 429, 436, 435), (433, 431, 437, 438), (439, 435, 441, 440), (440, 441, 438, 443), (443, 438, 437, 442), (442, 437, 435, 439), (442, 439, 428, 432), (438, 441, 435, 437), (440, 443, 434, 444), (439, 440, 444, 428), (443, 442, 432, 434), (435, 436, 446, 445), (435, 441, 448, 445), (436, 438, 447, 446), (441, 438, 447, 448), (503, 502, 452, 449), (503, 504, 450, 449), (502, 505, 451, 452), (504, 505, 451, 450), (450, 451, 452, 449), (496, 490, 456, 466), (470, 462, 460, 467), (488, 480, 478, 485), (469, 464, 454, 465), (494, 491, 457, 463), (493, 490, 454, 464), (492, 493, 464, 458), (489, 494, 463, 453), (468, 458, 464, 469), (466, 456, 462, 470), (455, 466, 470, 461), (457, 468, 469, 463), (463, 469, 465, 453), (461, 470, 467, 459), (489, 496, 466, 455), (487, 482, 472, 483), (501, 498, 475, 481), (500, 497, 472, 482), (499, 500, 482, 476), (495, 501, 481, 471), (486, 476, 482, 487), (484, 474, 480, 488), (473, 484, 488, 479), (475, 486, 487, 481), (481, 487, 483, 471), (479, 488, 485, 477), (491, 498, 477, 457), (457, 477, 485, 468), (468, 485, 478, 458), (492, 499, 476, 460), (460, 476, 486, 467), (467, 486, 475, 459), (458, 478, 499, 492), (459, 475, 498, 491), (473, 479, 501, 495), (478, 480, 500, 499), (480, 474, 497, 500), (479, 477, 498, 501), (453, 465, 496, 489), (455, 461, 494, 489), (460, 462, 493, 492), (462, 456, 490, 493), (461, 459, 491, 494), (465, 454, 490, 496), (430, 428, 497, 474, 484), (434, 430, 484, 473), (444, 434, 473, 495, 471, 483), (428, 444, 483, 472, 497), (446, 447, 505, 504), (448, 447, 505, 502), (445, 446, 504, 503), (445, 448, 502, 503), (506, 507, 509, 508), (508, 509, 513, 512), (512, 513, 511, 510), (510, 511, 507, 506), (510, 506, 514, 516), (515, 517, 516, 514), (508, 512, 517, 515), (506, 508, 515, 514), (512, 510, 516, 517), (518, 514, 520, 519), (519, 520, 517, 522), (522, 517, 516, 521), (521, 516, 514, 518), (521, 518, 507, 511), (517, 520, 514, 516), (519, 522, 513, 523), (518, 519, 523, 507), (522, 521, 511, 513), (554, 549, 527, 537), (541, 533, 531, 538), (540, 535, 525, 536), (553, 550, 528, 534), (552, 549, 525, 535), (551, 552, 535, 529), (548, 553, 534, 524), (539, 529, 535, 540), (537, 527, 533, 541), (526, 537, 541, 532), (528, 539, 540, 534), (534, 540, 536, 524), (532, 541, 538, 530), (548, 554, 537, 526), (550, 555, 544, 528), (528, 544, 546, 539), (539, 546, 545, 529), (551, 556, 543, 531), (531, 543, 547, 538), (538, 547, 542, 530), (529, 545, 556, 551), (530, 542, 555, 550), (524, 536, 554, 548), (526, 532, 553, 548), (531, 533, 552, 551), (533, 527, 549, 552), (532, 530, 550, 553), (536, 525, 549, 554), (545, 546, 544, 559, 560), (542, 547, 543, 558, 557), (555, 542, 557, 559, 544), (556, 545, 560, 558, 543), (509, 560, 559, 513), (513, 559, 557, 523), (523, 557, 558, 507), (507, 558, 560, 509)])
me_cube_003.polygons.foreach_set('material_index', [1, 1, 1, 1, 1, 1, 1, 1, 1, 1, 1, 1, 1, 1, 1, 1, 1, 1, 1, 1, 1, 1, 1, 1, 1, 1, 1, 1, 1, 1, 1, 1, 1, 1, 1, 1, 1, 1, 1, 1, 1, 1, 1, 1, 1, 1, 1, 1, 1, 1, 1, 1, 1, 1, 1, 1, 1, 1, 1, 1, 1, 1, 1, 1, 1, 1, 1, 1, 1, 1, 1, 1, 1, 1, 1, 1, 1, 1, 1, 1, 1, 1, 1, 1, 1, 1, 1, 1, 1, 1, 1, 1, 1, 1, 1, 1, 1, 1, 1, 1, 1, 1, 1, 1, 1, 1, 1, 1, 1, 1, 1, 1, 1, 1, 1, 1, 1, 1, 1, 1, 1, 1, 1, 1, 1, 1, 1, 1, 1, 1, 1, 1, 1, 1, 1, 1, 1, 1, 1, 1, 1, 1, 1, 1, 1, 1, 1, 1, 1, 1, 1, 1, 1, 1, 1, 1, 1, 1, 1, 1, 1, 1, 1, 1, 1, 1, 1, 1, 1, 1, 1, 1, 1, 1, 1, 1, 1, 1, 1, 1, 1, 1, 1, 1, 1, 1, 1, 1, 1, 1, 1, 1, 1, 1, 1, 1, 1, 1, 1, 1, 1, 1, 1, 1, 1, 1, 1, 1, 1, 1, 1, 1, 1, 1, 1, 1, 1, 1, 1, 1, 1, 1, 1, 1, 1, 1, 1, 1, 1, 1, 1, 1, 1, 1, 1, 1, 1, 1, 1, 1, 1, 1, 1, 1, 1, 1, 1, 1, 1, 1, 1, 1, 1, 1, 1, 1, 1, 1, 1, 1, 1, 1, 1, 1, 1, 1, 1, 1, 1, 1, 1, 1, 1, 1, 1, 1, 1, 1, 1, 1, 1, 1, 1, 1, 1, 1, 1, 1, 1, 1, 0, 0, 0, 0, 0, 0, 0, 0, 0, 0, 0, 0, 0, 0, 0, 0, 0, 0, 0, 0, 0, 0, 0, 0, 0, 0, 0, 0, 0, 0, 0, 0, 0, 0, 0, 0, 0, 0, 0, 0, 0, 0, 0, 0, 0, 0, 0, 0, 0, 0, 0, 0, 0, 0, 0, 0, 0, 0, 0, 0, 0, 0, 0, 0, 0, 0, 0, 0, 0, 0, 0, 0, 0, 0, 0, 0, 0, 0, 0, 0, 0, 0, 0, 0, 0, 0, 0, 0, 0, 0, 0, 0, 0, 0, 0, 0, 0, 0, 0, 0, 0, 0, 0, 0, 0, 0, 0, 0, 0, 0, 0, 0, 0, 0, 0, 0, 0, 0, 0, 0, 0, 0, 0, 0, 1, 1, 1, 1, 1, 1, 1, 1, 1, 1, 1, 1, 1, 1, 1, 1, 1, 1, 1, 1, 1, 1, 1, 1, 1, 1, 1, 1, 1, 1, 1, 1, 1, 1, 1, 1, 1, 1, 1, 1, 1, 1, 1, 1, 1, 1, 1, 1, 1, 1, 1, 1, 1, 1, 1, 1, 1, 1, 1, 1, 1, 1, 1, 1, 1, 1, 1, 1, 1, 1, 1, 1, 1, 1, 1, 1, 1, 1, 1, 1, 1, 1, 1, 1, 1, 1, 1, 1, 1, 1, 1, 1, 1, 1, 1, 1, 1, 1, 1, 1, 1, 1, 1, 1, 1, 1, 1, 1, 1, 1, 1, 1, 1, 1, 1, 1, 1, 1, 1, 1, 1, 1, 1, 1, 1, 1, 1, 1, 1, 1, 1, 1, 1])
me_cube_003.materials.append(mat_material_002)
me_cube_003.materials.append(mat_material_003)
me_cube_003.use_remesh_preserve_volume = False
me_cube_003.use_remesh_preserve_attributes = False
me_cube_003.use_mirror_vertex_groups = False
me_cube_003.update()

# ---- objects
ob_cylinder = bpy.data.objects.new('Cylinder', me_cylinder)
ob_cube = bpy.data.objects.new('Cube', me_cube)
ob_cube_001 = bpy.data.objects.new('Cube.001', me_cube_001)
ob_cube_002 = bpy.data.objects.new('Cube.002', me_cube_002)
ob_v1 = bpy.data.objects.new('V1', me_cube_003)

# ---- transforms, parenting, visibility, modifiers, constraints
ob_cylinder.location = (0.0, 0.4063, 13.42)
ob_cylinder.rotation_euler = (0.1212, 0.008662, 0.003081)
ob_cylinder.scale = (0.291, 0.2756, 0.255)
ob_cylinder.lineart.crease_threshold = 0.0
ob_cube.location = (0.0, 0.0, 14.2)
ob_cube.rotation_euler = (0.0, -0.0, 3.142)
ob_cube.lock_rotations_4d = False
ob_cube.empty_display_type = 'ARROWS'
ob_cube.lineart.crease_threshold = 0.0
_m = ob_cube.modifiers.new('Mirror', 'MIRROR')
_m.merge_threshold = 0.01
ob_cube_001.location = (0.002135, 0.0, 14.2)
ob_cube_001.rotation_euler = (0.0, -0.0, 3.142)
ob_cube_001.lock_rotations_4d = False
ob_cube_001.empty_display_type = 'ARROWS'
ob_cube_001.lineart.crease_threshold = 0.0
_m = ob_cube_001.modifiers.new('Mirror', 'MIRROR')
_m.merge_threshold = 0.01
ob_cube_002.location = (8.609, 0.0, 14.2)
ob_cube_002.rotation_euler = (0.0, -0.0, 3.142)
ob_cube_002.lock_rotations_4d = False
ob_cube_002.empty_display_type = 'ARROWS'
ob_cube_002.lineart.crease_threshold = 0.0
_m = ob_cube_002.modifiers.new('Mirror', 'MIRROR')
_m.merge_threshold = 0.01
ob_v1.location = (33.79, 0.0, 10.73)
ob_v1.rotation_euler = (0.0, -0.0, 3.142)
ob_v1.lock_rotations_4d = False
ob_v1.empty_display_type = 'ARROWS'
ob_v1.lineart.crease_threshold = 0.0
_m = ob_v1.modifiers.new('Mirror', 'MIRROR')
_m.merge_threshold = 0.01

# ---- collection membership
col_collection_1.objects.link(ob_cylinder)
col_collection_1.objects.link(ob_cube)
col_collection_1.objects.link(ob_cube_001)
col_collection_1.objects.link(ob_cube_002)
col_collection_2.objects.link(ob_v1)

# ---- scene / render settings (as saved in the file)
scene.frame_start = 1; scene.frame_end = 250; scene.frame_set(1)
scene.render.engine = 'BLENDER_EEVEE_NEXT'
scene.render.resolution_percentage = 50
scene.render.dither_intensity = 0.0
scene.cycles.use_denoising = False
scene.cycles.samples = 128
scene.cycles.sampling_pattern = 'TABULATED_SOBOL'
scene.cycles.light_sampling_threshold = 0.0
scene.cycles.use_adaptive_sampling = False
scene.cycles.use_light_tree = False
scene.cycles.blur_glossy = 0.0
scene.cycles.sample_clamp_indirect = 0.0
scene.view_settings.view_transform = 'Standard'
bpy.context.view_layer.update()

# ---- added for rendering (the .blend has no active camera and no usable light): camera, sun
cam_auto = bpy.data.cameras.new('AutoCamera')
cam_auto.lens = 50.0
cam_auto.sensor_width = 36.0
cam_auto.clip_end = 1000.0
ob_auto_camera = bpy.data.objects.new('AutoCamera', cam_auto)
scene.collection.objects.link(ob_auto_camera)
ob_auto_camera.location = (35.1526, -38.0318, 26.1604)
ob_auto_camera.rotation_euler = (1.09748, -7.21219e-08, 0.694738)
scene.camera = ob_auto_camera
light_auto_sun = bpy.data.lights.new('AutoSun', 'SUN')
light_auto_sun.energy = 3.0
light_auto_sun.angle = 0.0523599
ob_auto_sun = bpy.data.objects.new('AutoSun', light_auto_sun)
scene.collection.objects.link(ob_auto_sun)
ob_auto_sun.rotation_euler = (0.872665, 0.174533, 0.523599)
bpy.context.view_layer.update()
